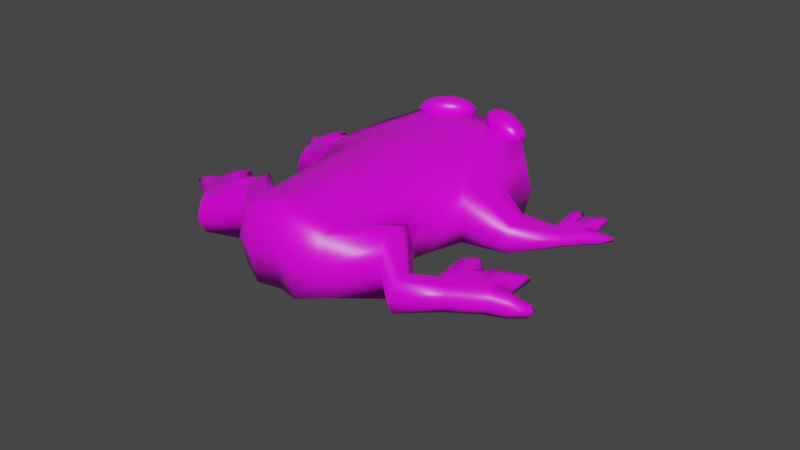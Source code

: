 # Source: tile_frog.blend  (saved by Blender 4.4.32; exported with 4.5.12 LTS)
import bpy
from mathutils import Matrix  # noqa: F401  (used for matrix-valued properties, if any)

bpy.ops.wm.read_factory_settings(use_empty=True)
scene = bpy.context.scene
scene.name = 'Scene'

# ---- collections
col_collection = bpy.data.collections.new('Collection'); scene.collection.children.link(col_collection)

# ---- images (referenced by path relative to the original .blend; pixels are not part of the script)
import os
ASSET_DIR = os.environ.get("B2B_ASSET_DIR", "")  # directory of the original .blend (textures are referenced by path, not embedded)
HERE = os.path.dirname(os.path.abspath(__file__))  # packed textures are extracted next to this script under _unpacked/

def load_image(name, relpath, width, height, colorspace="sRGB"):
    """Load a texture the original file referenced (path relative to the .blend, or extracted next to this script)."""
    p = next((c for c in (os.path.join(HERE, relpath), os.path.join(ASSET_DIR, relpath)) if relpath and os.path.exists(c)), "")
    if p:
        img = bpy.data.images.load(p, check_existing=True)
        img.name = name
    else:  # same state as the original file: an image datablock whose file is absent (Cycles renders it pink)
        img = bpy.data.images.new(name, width, height)
        img.source = "FILE"
        img.filepath = "//" + (relpath or name)
    img.colorspace_settings.name = colorspace
    return img
img_untitled = load_image('Untitled', '', 1024, 1024, 'Linear Rec.709')

# ---- materials (node trees are filled in below, after node groups)
mat_material = bpy.data.materials.new('Material')
mat_material.alpha_threshold = 0.0
mat_material.use_transparent_shadow = False
mat_material.line_color = (0.0, 0.0, 0.0, 1.0)

# ---- material node trees
mat_material.use_nodes = True; mat_material.node_tree.nodes.clear()
_N = mat_material.node_tree.nodes; _L = mat_material.node_tree.links
n0 = _N.new('ShaderNodeOutputMaterial'); n0.name = 'Material Output'; n0.location = (300, 300)
n1 = _N.new('ShaderNodeBsdfPrincipled'); n1.name = 'Principled BSDF'; n1.location = (10, 300)
n1.distribution = 'GGX'
n1.subsurface_method = 'BURLEY'
n1.inputs[2].default_value = 0.4
n1.inputs[3].default_value = 1.45
n1.inputs[27].default_value = (0.0, 0.0, 0.0, 1.0)
n1.inputs[28].default_value = 1.0
n2 = _N.new('ShaderNodeTexImage'); n2.name = 'Image Texture'; n2.location = (-180, 280)
n2.image = img_untitled
_L.new(n1.outputs[0], n0.inputs[0])
_L.new(n2.outputs[0], n1.inputs[0])
n0.is_active_output = True

# ---- world
world_world = bpy.data.worlds.new('World'); scene.world = world_world
world_world.use_nodes = True; world_world.node_tree.nodes.clear()
_N = world_world.node_tree.nodes; _L = world_world.node_tree.links
n0 = _N.new('ShaderNodeOutputWorld'); n0.name = 'World Output'; n0.location = (300, 300)
n1 = _N.new('ShaderNodeBackground'); n1.name = 'Background'; n1.location = (10, 300)
n1.inputs[0].default_value = (0.05088, 0.05088, 0.05088, 1.0)
_L.new(n1.outputs[0], n0.inputs[0])
n0.is_active_output = True
world_world.color = (0.05088, 0.05088, 0.05088)
world_world.use_sun_shadow = False
world_world.sun_shadow_jitter_overblur = 0.0

# ---- meshes
me_sphere = bpy.data.meshes.new('Sphere')
me_sphere.from_pydata([(0.00137, 0.2674, -0.1785), (0.00137, 0.2215, -0.3611), (0.00137, -0.4043, 0.0925), (0.00137, -0.4759, -0.09562), (-0.2158, 0.1577, -0.1732), (-0.2158, 0.1047, -0.3125), (-0.119, -0.4013, 0.04972), (-0.119, -0.4543, -0.08954), (-0.0569, -0.4212, 0.08285), (-0.0569, -0.487, -0.09009), (-0.1311, 0.2592, -0.1761), (-0.1311, 0.1933, -0.3491), (0.00137, 0.09661, -0.09816), (0.00137, 0.025, -0.2863), (-0.1883, -0.03884, -0.08824), (-0.1883, -0.09185, -0.2275), (-0.1206, 0.0127, -0.2803), (-0.1206, 0.07853, -0.1074), (0.00137, -0.109, -0.01991), (-0.1598, -0.1801, -0.1939), (-0.09092, -0.1769, -0.2081), (-0.09092, -0.111, -0.0352), (0.00137, -0.1806, -0.208), (-0.1598, -0.127, -0.05467), (0.00137, -0.2952, 0.05097), (-0.1266, -0.3636, -0.1241), (-0.063, -0.3645, -0.1367), (-0.063, -0.2986, 0.03621), (0.00137, -0.3668, -0.1371), (-0.1266, -0.3106, 0.0152), (-0.2091, -0.3197, 0.008529), (-0.2091, -0.3727, -0.1307), (-0.2083, -0.3029, -0.1573), (-0.2083, -0.2499, -0.01802), (-0.2922, -0.4009, -0.009826), (-0.2847, -0.4284, -0.08207), (-0.2828, -0.3866, -0.09764), (-0.2903, -0.3591, -0.0254), (-0.4238, -0.283, -0.08946), (-0.418, -0.3046, -0.146), (-0.3167, -0.2845, -0.134), (-0.3226, -0.263, -0.07739), (0.00137, 0.1305, -0.3264), (-0.2255, 0.0415, -0.129), (0.00137, 0.2021, -0.1383), (-0.2255, -0.01151, -0.2682), (-0.1259, 0.103, -0.3147), (-0.1259, 0.1688, -0.1417), (-0.3218, -0.06584, -0.1492), (-0.3154, -0.08937, -0.211), (-0.3059, 0.005714, -0.1734), (-0.2995, -0.01782, -0.2352), (-0.4273, 0.0627, -0.2366), (-0.4241, 0.05087, -0.2677), (-0.3658, 0.08368, -0.2326), (-0.363, 0.07243, -0.264), (0.00137, -0.4558, 0.004412), (0.00137, 0.2745, -0.2726), (-0.231, 0.1386, -0.2465), (-0.1214, -0.4435, -0.01394), (-0.1473, 0.2392, -0.2676), (-0.05929, -0.4698, 0.002351), (-0.1975, -0.0811, -0.162), (-0.1762, -0.1523, -0.1248), (-0.1445, -0.3023, -0.06769), (-0.2081, -0.3632, -0.05462), (-0.2099, -0.255, -0.09579), (-0.287, -0.4303, -0.03974), (-0.2856, -0.3566, -0.0675), (-0.4453, -0.2976, -0.1211), (-0.3124, -0.2683, -0.1063), (-0.2382, 0.0273, -0.2033), (-0.3265, -0.08888, -0.1774), (-0.2924, 0.003215, -0.2058), (-0.4377, 0.04584, -0.2503), (-0.3625, 0.0756, -0.247), (0.00137, -0.3497, 0.07174), (-0.1228, -0.4089, -0.1068), (-0.05995, -0.4257, -0.1134), (-0.05995, -0.3599, 0.05953), (0.00137, -0.4213, -0.1164), (-0.1228, -0.3559, 0.03246), (-0.2087, -0.3378, -0.144), (-0.2087, -0.2848, -0.004744), (-0.2837, -0.4075, -0.08986), (-0.2912, -0.38, -0.01761), (-0.401, -0.2812, -0.1516), (-0.4069, -0.2597, -0.09506), (-0.4138, -0.2541, -0.1315), (-0.5008, -0.2546, -0.1337), (-0.4982, -0.2641, -0.1586), (-0.51, -0.2613, -0.1372), (-0.4952, -0.2522, -0.1626), (-0.4978, -0.2427, -0.1377), (-0.5053, -0.242, -0.1539), (0.00137, -0.3941, -0.1268), (-0.1247, -0.3333, 0.02383), (-0.2085, -0.2674, -0.01138), (-0.2907, -0.3695, -0.02151), (-0.36, -0.2593, -0.08608), (-0.3688, -0.2452, -0.1261), (0.00137, -0.3225, 0.06136), (-0.1247, -0.3863, -0.1154), (-0.06147, -0.3951, -0.1251), (-0.06147, -0.3293, 0.04787), (-0.2085, -0.3204, -0.1506), (-0.2833, -0.397, -0.09375), (-0.3542, -0.2809, -0.1427), (-0.3151, -0.1928, -0.1449), (-0.3168, -0.1868, -0.129), (-0.3165, -0.1781, -0.1415), (-0.3273, -0.1858, -0.1314), (-0.3286, -0.1803, -0.143), (-0.3257, -0.1918, -0.1473), (-0.4317, -0.173, -0.1783), (-0.4339, -0.1649, -0.157), (-0.4378, -0.1618, -0.1713), (-0.4198, -0.1663, -0.1537), (-0.4215, -0.1589, -0.1692), (-0.4176, -0.1744, -0.175), (-0.3648, -0.3386, -0.05922), (-0.3593, -0.3585, -0.1117), (-0.3224, -0.3351, -0.1134), (-0.3278, -0.3152, -0.06094), (-0.3126, -0.3112, -0.09007), (-0.3709, -0.3563, -0.08424), (-0.3517, -0.3261, -0.0614), (-0.3462, -0.3461, -0.1139), (-0.3376, -0.3378, -0.1153), (-0.343, -0.3179, -0.06288), (0.00137, 0.1669, -0.1249), (0.00137, 0.1318, -0.1115), (-0.2131, -0.03941, -0.2576), (-0.2007, -0.06731, -0.247), (-0.1241, 0.07291, -0.3032), (-0.1224, 0.04281, -0.2918), (-0.1243, 0.1393, -0.1275), (-0.1224, 0.1086, -0.1188), (0.00137, 0.06017, -0.2997), (0.00137, 0.09533, -0.3131), (-0.2007, -0.01431, -0.1077), (-0.2131, 0.0136, -0.1183), (-0.3048, -0.04167, -0.2271), (-0.3101, -0.06552, -0.2191), (-0.3165, -0.04199, -0.1573), (-0.3112, -0.01814, -0.1653), (-0.3864, 0.06562, -0.266), (-0.4107, 0.05389, -0.2662), (-0.4139, 0.06572, -0.2351), (-0.3896, 0.07746, -0.2349), (-0.4178, 0.06939, -0.2554), (-0.3876, 0.084, -0.2551), (-0.3591, 0.1393, -0.2621), (-0.3576, 0.1338, -0.2767), (-0.3519, 0.1397, -0.2693), (-0.3653, 0.1373, -0.2795), (-0.3668, 0.1428, -0.2649), (-0.3698, 0.1475, -0.2758), (-0.4114, 0.1551, -0.2952), (-0.4225, 0.151, -0.2958), (-0.424, 0.1565, -0.2813), (-0.4129, 0.1606, -0.2807), (-0.4272, 0.1605, -0.2919), (-0.4099, 0.1661, -0.2907), (-0.4739, 0.1051, -0.2746), (-0.473, 0.1016, -0.2838), (-0.4756, 0.1051, -0.2803), (-0.469, 0.1055, -0.2845), (-0.47, 0.109, -0.2753), (-0.4709, 0.1109, -0.2815), (-0.3651, 0.02956, -0.2451), (-0.3672, 0.03875, -0.2188), (-0.4054, 0.02029, -0.2192), (-0.4028, 0.0104, -0.2451), (-0.4126, 0.01263, -0.2328), (-0.3562, 0.04377, -0.2337), (-0.3746, 0.02331, -0.2446), (-0.3925, 0.01531, -0.245), (-0.3951, 0.02519, -0.219), (-0.3773, 0.0332, -0.2186), (-0.3945, 0.1118, -0.2866), (-0.3932, 0.1244, -0.2715), (-0.398, 0.1246, -0.253), (-0.4241, 0.113, -0.2536), (-0.4273, 0.1098, -0.2727), (-0.4206, 0.1002, -0.2873), (-0.3601, 0.1095, -0.2417), (-0.3781, 0.1185, -0.2487), (-0.3817, 0.1192, -0.2673), (-0.375, 0.1069, -0.2791), (-0.3544, 0.1016, -0.2553), (-0.357, 0.09839, -0.2723), (-0.449, 0.0752, -0.2786), (-0.438, 0.07962, -0.2781), (-0.4362, 0.0892, -0.2665), (-0.4407, 0.08935, -0.2526), (-0.4596, 0.0697, -0.2637), (-0.4517, 0.08493, -0.253), (-0.3166, -0.2244, -0.09672), (-0.3475, -0.2214, -0.1039), (-0.3427, -0.2392, -0.1505), (-0.3118, -0.2422, -0.1433), (-0.3099, -0.2223, -0.1233), (-0.3539, -0.2088, -0.1371), (-0.4243, -0.2116, -0.1211), (-0.4311, -0.2061, -0.1531), (-0.4192, -0.2303, -0.1702), (-0.3807, -0.2309, -0.1625), (-0.3858, -0.2122, -0.1133), (-0.3924, -0.1987, -0.1484), (-0.4596, -0.245, -0.1439), (-0.4511, -0.2486, -0.1132), (-0.4627, -0.2692, -0.1076), (-0.4801, -0.2835, -0.1332), (-0.4578, -0.2872, -0.1551), (-0.4462, -0.2667, -0.1606), (0.2186, 0.1577, -0.1732), (0.2186, 0.1047, -0.3125), (0.1217, -0.4013, 0.04972), (0.1217, -0.4543, -0.08954), (0.05964, -0.4212, 0.08285), (0.05964, -0.487, -0.09009), (0.1338, 0.2592, -0.1761), (0.1338, 0.1933, -0.3491), (0.1911, -0.03884, -0.08824), (0.1911, -0.09185, -0.2275), (0.1234, 0.0127, -0.2803), (0.1234, 0.07853, -0.1074), (0.1625, -0.1801, -0.1939), (0.09366, -0.1769, -0.2081), (0.09366, -0.111, -0.0352), (0.1625, -0.127, -0.05467), (0.1294, -0.3636, -0.1241), (0.06574, -0.3645, -0.1367), (0.06574, -0.2986, 0.03621), (0.1294, -0.3106, 0.0152), (0.2118, -0.3197, 0.008529), (0.2118, -0.3727, -0.1307), (0.211, -0.3029, -0.1573), (0.211, -0.2499, -0.01802), (0.2949, -0.4009, -0.009826), (0.2874, -0.4284, -0.08207), (0.2855, -0.3866, -0.09764), (0.293, -0.3591, -0.0254), (0.4266, -0.283, -0.08946), (0.4207, -0.3046, -0.146), (0.3195, -0.2845, -0.134), (0.3253, -0.263, -0.07739), (0.2282, 0.0415, -0.129), (0.2282, -0.01151, -0.2682), (0.1286, 0.103, -0.3147), (0.1286, 0.1688, -0.1417), (0.3246, -0.06584, -0.1492), (0.3182, -0.08937, -0.211), (0.3086, 0.005714, -0.1734), (0.3022, -0.01782, -0.2352), (0.4301, 0.0627, -0.2366), (0.4269, 0.05087, -0.2677), (0.3685, 0.08368, -0.2326), (0.3657, 0.07243, -0.264), (0.2337, 0.1386, -0.2465), (0.1241, -0.4435, -0.01394), (0.1501, 0.2392, -0.2676), (0.06203, -0.4698, 0.002351), (0.2002, -0.0811, -0.162), (0.179, -0.1523, -0.1248), (0.1472, -0.3023, -0.06769), (0.2109, -0.3632, -0.05462), (0.2126, -0.255, -0.09579), (0.2897, -0.4303, -0.03974), (0.2883, -0.3566, -0.0675), (0.448, -0.2976, -0.1211), (0.3151, -0.2683, -0.1063), (0.2409, 0.0273, -0.2033), (0.3292, -0.08888, -0.1774), (0.2952, 0.003215, -0.2058), (0.4405, 0.04584, -0.2503), (0.3652, 0.0756, -0.247), (0.1255, -0.4089, -0.1068), (0.06269, -0.4257, -0.1134), (0.06269, -0.3599, 0.05953), (0.1255, -0.3559, 0.03246), (0.2114, -0.3378, -0.144), (0.2114, -0.2848, -0.004744), (0.2865, -0.4075, -0.08986), (0.2939, -0.38, -0.01761), (0.4038, -0.2812, -0.1516), (0.4096, -0.2597, -0.09506), (0.4166, -0.2541, -0.1315), (0.5035, -0.2546, -0.1337), (0.5009, -0.2641, -0.1586), (0.5127, -0.2613, -0.1372), (0.4979, -0.2522, -0.1626), (0.5005, -0.2427, -0.1377), (0.508, -0.242, -0.1539), (0.1274, -0.3333, 0.02383), (0.2112, -0.2674, -0.01138), (0.2935, -0.3695, -0.02151), (0.3628, -0.2593, -0.08608), (0.3715, -0.2452, -0.1261), (0.1274, -0.3863, -0.1154), (0.06421, -0.3951, -0.1251), (0.06421, -0.3293, 0.04787), (0.2112, -0.3204, -0.1506), (0.286, -0.397, -0.09375), (0.3569, -0.2809, -0.1427), (0.3179, -0.1928, -0.1449), (0.3195, -0.1868, -0.129), (0.3192, -0.1781, -0.1415), (0.33, -0.1858, -0.1314), (0.3313, -0.1803, -0.143), (0.3284, -0.1918, -0.1473), (0.4345, -0.173, -0.1783), (0.4367, -0.1649, -0.157), (0.4405, -0.1618, -0.1713), (0.4226, -0.1663, -0.1537), (0.4243, -0.1589, -0.1692), (0.4204, -0.1744, -0.175), (0.3675, -0.3386, -0.05922), (0.3621, -0.3585, -0.1117), (0.3251, -0.3351, -0.1134), (0.3306, -0.3152, -0.06094), (0.3153, -0.3112, -0.09007), (0.3736, -0.3563, -0.08424), (0.3544, -0.3261, -0.0614), (0.349, -0.3461, -0.1139), (0.3403, -0.3378, -0.1153), (0.3458, -0.3179, -0.06288), (0.2158, -0.03941, -0.2576), (0.2035, -0.06731, -0.247), (0.1269, 0.07291, -0.3032), (0.1251, 0.04281, -0.2918), (0.127, 0.1393, -0.1275), (0.1251, 0.1086, -0.1188), (0.2035, -0.01431, -0.1077), (0.2158, 0.0136, -0.1183), (0.3075, -0.04167, -0.2271), (0.3129, -0.06552, -0.2191), (0.3193, -0.04199, -0.1573), (0.3139, -0.01814, -0.1653), (0.3891, 0.06562, -0.266), (0.4134, 0.05389, -0.2662), (0.4166, 0.06572, -0.2351), (0.3924, 0.07746, -0.2349), (0.4205, 0.06939, -0.2554), (0.3903, 0.084, -0.2551), (0.3618, 0.1393, -0.2621), (0.3603, 0.1338, -0.2767), (0.3547, 0.1397, -0.2693), (0.368, 0.1373, -0.2795), (0.3695, 0.1428, -0.2649), (0.3726, 0.1475, -0.2758), (0.4142, 0.1551, -0.2952), (0.4252, 0.151, -0.2958), (0.4267, 0.1565, -0.2813), (0.4157, 0.1606, -0.2807), (0.43, 0.1605, -0.2919), (0.4127, 0.1661, -0.2907), (0.4766, 0.1051, -0.2746), (0.4757, 0.1016, -0.2838), (0.4784, 0.1051, -0.2803), (0.4718, 0.1055, -0.2845), (0.4727, 0.109, -0.2753), (0.4736, 0.1109, -0.2815), (0.3678, 0.02956, -0.2451), (0.37, 0.03875, -0.2188), (0.4082, 0.02029, -0.2192), (0.4055, 0.0104, -0.2451), (0.4153, 0.01263, -0.2328), (0.3589, 0.04377, -0.2337), (0.3774, 0.02331, -0.2446), (0.3952, 0.01531, -0.245), (0.3979, 0.02519, -0.219), (0.38, 0.0332, -0.2186), (0.3973, 0.1118, -0.2866), (0.3959, 0.1244, -0.2715), (0.4007, 0.1246, -0.253), (0.4268, 0.113, -0.2536), (0.4301, 0.1098, -0.2727), (0.4233, 0.1002, -0.2873), (0.3628, 0.1095, -0.2417), (0.3809, 0.1185, -0.2487), (0.3844, 0.1192, -0.2673), (0.3777, 0.1069, -0.2791), (0.3571, 0.1016, -0.2553), (0.3597, 0.09839, -0.2723), (0.4518, 0.0752, -0.2786), (0.4408, 0.07962, -0.2781), (0.4389, 0.0892, -0.2665), (0.4434, 0.08935, -0.2526), (0.4623, 0.0697, -0.2637), (0.4544, 0.08493, -0.253), (0.3194, -0.2244, -0.09672), (0.3502, -0.2214, -0.1039), (0.3454, -0.2392, -0.1505), (0.3146, -0.2422, -0.1433), (0.3126, -0.2223, -0.1233), (0.3566, -0.2088, -0.1371), (0.427, -0.2116, -0.1211), (0.4338, -0.2061, -0.1531), (0.4219, -0.2303, -0.1702), (0.3835, -0.2309, -0.1625), (0.3886, -0.2122, -0.1133), (0.3952, -0.1987, -0.1484), (0.4623, -0.245, -0.1439), (0.4539, -0.2486, -0.1132), (0.4655, -0.2692, -0.1076), (0.4828, -0.2835, -0.1332), (0.4606, -0.2872, -0.1551), (0.449, -0.2667, -0.1606)], [], [(79, 81, 6, 8), (78, 80, 3, 9), (61, 8, 6, 59), (60, 10, 0, 57), (71, 43, 4, 58), (58, 4, 10, 60), (56, 2, 8, 61), (77, 78, 9, 7), (76, 79, 8, 2), (131, 137, 17, 12), (133, 135, 16, 15), (63, 23, 14, 62), (135, 138, 13, 16), (137, 140, 14, 17), (64, 29, 23, 63), (12, 17, 21, 18), (15, 16, 20, 19), (16, 13, 22, 20), (17, 14, 23, 21), (96, 29, 33, 97), (18, 21, 27, 24), (19, 20, 26, 25), (20, 22, 28, 26), (21, 23, 29, 27), (97, 33, 37, 98), (59, 6, 30, 65), (64, 25, 32, 66), (77, 7, 31, 82), (125, 120, 38, 69), (65, 30, 34, 67), (66, 32, 36, 68), (82, 31, 35, 84), (201, 200, 113, 108), (124, 122, 40, 70), (127, 121, 39, 86), (129, 123, 41, 99), (10, 4, 43, 47), (11, 1, 42, 46), (5, 11, 46, 45), (0, 10, 47, 44), (71, 45, 51, 73), (175, 170, 55, 75), (133, 15, 49, 143), (62, 14, 48, 72), (141, 43, 50, 145), (189, 188, 157, 155), (174, 172, 52, 74), (179, 171, 54, 149), (177, 173, 53, 147), (173, 174, 74, 53), (187, 186, 152, 156), (15, 62, 72, 49), (171, 175, 75, 54), (43, 71, 73, 50), (123, 124, 70, 41), (199, 198, 109, 111), (33, 66, 68, 37), (31, 65, 67, 35), (121, 125, 69, 39), (29, 64, 66, 33), (7, 59, 65, 31), (25, 64, 63, 19), (19, 63, 62, 15), (3, 56, 61, 9), (5, 58, 60, 11), (45, 71, 58, 5), (11, 60, 57, 1), (9, 61, 59, 7), (213, 212, 89, 91), (120, 126, 87, 38), (128, 127, 86, 107), (211, 210, 94, 93), (105, 82, 84, 106), (102, 77, 82, 105), (30, 83, 85, 34), (6, 81, 83, 30), (101, 104, 79, 76), (102, 103, 78, 77), (103, 95, 80, 78), (104, 96, 81, 79), (90, 91, 94, 92), (91, 89, 93, 94), (215, 214, 90, 92), (210, 215, 92, 94), (212, 211, 93, 89), (214, 213, 91, 90), (27, 29, 96, 104), (26, 28, 95, 103), (25, 26, 103, 102), (24, 27, 104, 101), (25, 102, 105, 32), (32, 105, 106, 36), (122, 128, 107, 40), (207, 206, 114, 119), (126, 129, 99, 87), (205, 204, 115, 116), (83, 97, 98, 85), (81, 96, 97, 83), (112, 111, 109, 110), (113, 112, 110, 108), (198, 202, 110, 109), (202, 201, 108, 110), (203, 199, 111, 112), (200, 203, 112, 113), (114, 116, 118, 119), (116, 115, 117, 118), (204, 208, 117, 115), (208, 209, 118, 117), (209, 207, 119, 118), (206, 205, 116, 114), (85, 98, 129, 126), (36, 106, 128, 122), (106, 84, 127, 128), (34, 85, 126, 120), (35, 67, 125, 121), (37, 68, 124, 123), (98, 37, 123, 129), (84, 35, 121, 127), (68, 36, 122, 124), (67, 34, 120, 125), (195, 194, 169, 168), (183, 182, 161, 160), (170, 176, 146, 55), (176, 177, 147, 146), (172, 178, 148, 52), (178, 179, 149, 148), (193, 192, 165, 167), (181, 180, 158, 163), (14, 140, 144, 48), (140, 141, 145, 144), (45, 132, 142, 51), (132, 133, 143, 142), (47, 43, 141, 136), (136, 141, 140, 137), (46, 42, 139, 134), (134, 139, 138, 135), (45, 46, 134, 132), (132, 134, 135, 133), (44, 47, 136, 130), (130, 136, 137, 131), (157, 156, 152, 154), (155, 157, 154, 153), (186, 190, 154, 152), (190, 191, 153, 154), (188, 187, 156, 157), (191, 189, 155, 153), (159, 162, 163, 158), (162, 160, 161, 163), (184, 183, 160, 162), (180, 185, 159, 158), (185, 184, 162, 159), (182, 181, 163, 161), (165, 166, 169, 167), (166, 164, 168, 169), (192, 196, 166, 165), (194, 193, 167, 169), (197, 195, 168, 164), (196, 197, 164, 166), (144, 145, 179, 178), (48, 144, 178, 172), (142, 143, 177, 176), (51, 142, 176, 170), (50, 73, 175, 171), (49, 72, 174, 173), (143, 49, 173, 177), (145, 50, 171, 179), (72, 48, 172, 174), (73, 51, 170, 175), (149, 151, 181, 182), (147, 150, 184, 185), (146, 147, 185, 180), (150, 148, 183, 184), (151, 146, 180, 181), (148, 149, 182, 183), (55, 146, 189, 191), (151, 149, 187, 188), (75, 55, 191, 190), (54, 75, 190, 186), (149, 54, 186, 187), (146, 151, 188, 189), (74, 52, 197, 196), (52, 148, 195, 197), (150, 147, 193, 194), (53, 74, 196, 192), (147, 53, 192, 193), (148, 150, 194, 195), (107, 100, 203, 200), (100, 99, 199, 203), (70, 40, 201, 202), (41, 70, 202, 198), (99, 41, 198, 199), (40, 107, 200, 201), (86, 88, 205, 206), (100, 107, 207, 209), (99, 100, 209, 208), (87, 99, 208, 204), (88, 87, 204, 205), (107, 86, 206, 207), (39, 69, 213, 214), (38, 87, 211, 212), (88, 86, 215, 210), (86, 39, 214, 215), (87, 88, 210, 211), (69, 38, 212, 213), (280, 220, 218, 281), (279, 221, 3, 80), (263, 261, 218, 220), (262, 57, 0, 222), (273, 260, 216, 248), (260, 262, 222, 216), (56, 263, 220, 2), (278, 219, 221, 279), (76, 2, 220, 280), (131, 12, 227, 333), (329, 225, 226, 331), (265, 264, 224, 231), (331, 226, 13, 138), (333, 227, 224, 334), (266, 265, 231, 235), (12, 18, 230, 227), (225, 228, 229, 226), (226, 229, 22, 13), (227, 230, 231, 224), (295, 296, 239, 235), (18, 24, 234, 230), (228, 232, 233, 229), (229, 233, 28, 22), (230, 234, 235, 231), (296, 297, 243, 239), (261, 267, 236, 218), (266, 268, 238, 232), (278, 282, 237, 219), (323, 271, 244, 318), (267, 269, 240, 236), (268, 270, 242, 238), (282, 284, 241, 237), (395, 306, 311, 394), (322, 272, 246, 320), (325, 286, 245, 319), (327, 298, 247, 321), (222, 251, 248, 216), (223, 250, 42, 1), (217, 249, 250, 223), (0, 44, 251, 222), (273, 275, 255, 249), (369, 277, 259, 364), (329, 337, 253, 225), (264, 274, 252, 224), (335, 339, 254, 248), (383, 349, 351, 382), (368, 276, 256, 366), (373, 343, 258, 365), (371, 341, 257, 367), (367, 257, 276, 368), (381, 350, 346, 380), (225, 253, 274, 264), (365, 258, 277, 369), (248, 254, 275, 273), (321, 247, 272, 322), (393, 309, 307, 392), (239, 243, 270, 268), (237, 241, 269, 267), (319, 245, 271, 323), (235, 239, 268, 266), (219, 237, 267, 261), (232, 228, 265, 266), (228, 225, 264, 265), (3, 221, 263, 56), (217, 223, 262, 260), (249, 217, 260, 273), (223, 1, 57, 262), (221, 219, 261, 263), (407, 291, 289, 406), (318, 244, 287, 324), (326, 305, 286, 325), (405, 293, 294, 404), (303, 304, 284, 282), (300, 303, 282, 278), (236, 240, 285, 283), (218, 236, 283, 281), (101, 76, 280, 302), (300, 278, 279, 301), (301, 279, 80, 95), (302, 280, 281, 295), (290, 292, 294, 291), (291, 294, 293, 289), (409, 292, 290, 408), (404, 294, 292, 409), (406, 289, 293, 405), (408, 290, 291, 407), (234, 302, 295, 235), (233, 301, 95, 28), (232, 300, 301, 233), (24, 101, 302, 234), (232, 238, 303, 300), (238, 242, 304, 303), (320, 246, 305, 326), (401, 317, 312, 400), (324, 287, 298, 327), (399, 314, 313, 398), (283, 285, 297, 296), (281, 283, 296, 295), (310, 308, 307, 309), (311, 306, 308, 310), (392, 307, 308, 396), (396, 308, 306, 395), (397, 310, 309, 393), (394, 311, 310, 397), (312, 317, 316, 314), (314, 316, 315, 313), (398, 313, 315, 402), (402, 315, 316, 403), (403, 316, 317, 401), (400, 312, 314, 399), (285, 324, 327, 297), (242, 320, 326, 304), (304, 326, 325, 284), (240, 318, 324, 285), (241, 319, 323, 269), (243, 321, 322, 270), (297, 327, 321, 243), (284, 325, 319, 241), (270, 322, 320, 242), (269, 323, 318, 240), (389, 362, 363, 388), (377, 354, 355, 376), (364, 259, 340, 370), (370, 340, 341, 371), (366, 256, 342, 372), (372, 342, 343, 373), (387, 361, 359, 386), (375, 357, 352, 374), (224, 252, 338, 334), (334, 338, 339, 335), (249, 255, 336, 328), (328, 336, 337, 329), (251, 332, 335, 248), (332, 333, 334, 335), (250, 330, 139, 42), (330, 331, 138, 139), (249, 328, 330, 250), (328, 329, 331, 330), (44, 130, 332, 251), (130, 131, 333, 332), (351, 348, 346, 350), (349, 347, 348, 351), (380, 346, 348, 384), (384, 348, 347, 385), (382, 351, 350, 381), (385, 347, 349, 383), (353, 352, 357, 356), (356, 357, 355, 354), (378, 356, 354, 377), (374, 352, 353, 379), (379, 353, 356, 378), (376, 355, 357, 375), (359, 361, 363, 360), (360, 363, 362, 358), (386, 359, 360, 390), (388, 363, 361, 387), (391, 358, 362, 389), (390, 360, 358, 391), (338, 372, 373, 339), (252, 366, 372, 338), (336, 370, 371, 337), (255, 364, 370, 336), (254, 365, 369, 275), (253, 367, 368, 274), (337, 371, 367, 253), (339, 373, 365, 254), (274, 368, 366, 252), (275, 369, 364, 255), (343, 376, 375, 345), (341, 379, 378, 344), (340, 374, 379, 341), (344, 378, 377, 342), (345, 375, 374, 340), (342, 377, 376, 343), (259, 385, 383, 340), (345, 382, 381, 343), (277, 384, 385, 259), (258, 380, 384, 277), (343, 381, 380, 258), (340, 383, 382, 345), (276, 390, 391, 256), (256, 391, 389, 342), (344, 388, 387, 341), (257, 386, 390, 276), (341, 387, 386, 257), (342, 389, 388, 344), (305, 394, 397, 299), (299, 397, 393, 298), (272, 396, 395, 246), (247, 392, 396, 272), (298, 393, 392, 247), (246, 395, 394, 305), (286, 400, 399, 288), (299, 403, 401, 305), (298, 402, 403, 299), (287, 398, 402, 298), (288, 399, 398, 287), (305, 401, 400, 286), (245, 408, 407, 271), (244, 406, 405, 287), (288, 404, 409, 286), (286, 409, 408, 245), (287, 405, 404, 288), (271, 407, 406, 244)])
me_sphere.polygons.foreach_set('use_smooth', [True] * 408)
_uv = me_sphere.uv_layers.new(name='UVMap')
_uv.uv.foreach_set('vector', [0.5741, 0.512, 0.6087, 0.5172, 0.5963, 0.5391, 0.5639, 0.5403, 0.07464, 0.2491, 0.06164, 0.2555, 0.05374, 0.2287, 0.06465, 0.2216, 0.5663, 0.5721, 0.5639, 0.5403, 0.5963, 0.5391, 0.5998, 0.5672, 0.6108, 0.1612, 0.5928, 0.186, 0.5505, 0.1806, 0.556, 0.1451, 0.6808, 0.2485, 0.6616, 0.2711, 0.636, 0.2145, 0.656, 0.1991, 0.656, 0.1991, 0.636, 0.2145, 0.5928, 0.186, 0.6108, 0.1612, 0.5505, 0.5683, 0.5519, 0.5324, 0.5639, 0.5403, 0.5663, 0.5721, 0.1081, 0.2434, 0.07464, 0.2491, 0.06465, 0.2216, 0.09502, 0.2221, 0.56, 0.5052, 0.5741, 0.512, 0.5639, 0.5403, 0.5519, 0.5324, 0.5572, 0.2526, 0.6025, 0.2541, 0.6047, 0.2698, 0.5601, 0.2703, 0.1545, 0.4584, 0.09983, 0.508, 0.1026, 0.4924, 0.1524, 0.4393, 0.6641, 0.3817, 0.6365, 0.3774, 0.6527, 0.3238, 0.6812, 0.3464, 0.09983, 0.508, 0.05521, 0.5078, 0.05866, 0.4904, 0.1026, 0.4924, 0.6025, 0.2541, 0.6566, 0.3053, 0.6527, 0.3238, 0.6047, 0.2698, 0.6539, 0.4594, 0.6219, 0.4924, 0.6365, 0.3774, 0.6641, 0.3817, 0.5601, 0.2703, 0.6047, 0.2698, 0.6028, 0.3745, 0.5717, 0.3774, 0.1524, 0.4393, 0.1026, 0.4924, 0.103, 0.3879, 0.1354, 0.3856, 0.1026, 0.4924, 0.05866, 0.4904, 0.07234, 0.3845, 0.103, 0.3879, 0.6047, 0.2698, 0.6527, 0.3238, 0.6365, 0.3774, 0.6028, 0.3745, 0.6151, 0.5051, 0.6219, 0.4924, 0.6788, 0.4824, 0.6764, 0.4891, 0.5717, 0.3774, 0.6028, 0.3745, 0.5848, 0.4795, 0.567, 0.4775, 0.1354, 0.3856, 0.103, 0.3879, 0.08562, 0.2814, 0.1223, 0.2682, 0.103, 0.3879, 0.07234, 0.3845, 0.06864, 0.2833, 0.08562, 0.2814, 0.6028, 0.3745, 0.6365, 0.3774, 0.6219, 0.4924, 0.5848, 0.4795, 0.6764, 0.4891, 0.6788, 0.4824, 0.7125, 0.5411, 0.7112, 0.5469, 0.5998, 0.5672, 0.5963, 0.5391, 0.6669, 0.5171, 0.6617, 0.5517, 0.1544, 0.303, 0.1223, 0.2682, 0.1805, 0.2762, 0.1951, 0.2964, 0.1081, 0.2434, 0.09502, 0.2221, 0.1677, 0.2413, 0.1748, 0.2608, 0.7661, 0.5551, 0.7614, 0.542, 0.8102, 0.5285, 0.8212, 0.5435, 0.6617, 0.5517, 0.6669, 0.5171, 0.7073, 0.5625, 0.7053, 0.5793, 0.1951, 0.2964, 0.1805, 0.2762, 0.2077, 0.2167, 0.2167, 0.2383, 0.1748, 0.2608, 0.1677, 0.2413, 0.2021, 0.1945, 0.2048, 0.2048, 0.2632, 0.2854, 0.2784, 0.2847, 0.2727, 0.3072, 0.2676, 0.307, 0.2404, 0.2506, 0.2468, 0.2366, 0.2596, 0.2641, 0.2493, 0.2711, 0.2554, 0.2251, 0.2586, 0.2147, 0.309, 0.2275, 0.3098, 0.2462, 0.756, 0.5256, 0.7493, 0.5211, 0.7612, 0.4938, 0.783, 0.4974, 0.5928, 0.186, 0.636, 0.2145, 0.6616, 0.2711, 0.5976, 0.2245, 0.0872, 0.5771, 0.04333, 0.5869, 0.04833, 0.5421, 0.09364, 0.5373, 0.1287, 0.5478, 0.0872, 0.5771, 0.09364, 0.5373, 0.1589, 0.4926, 0.5505, 0.1806, 0.5928, 0.186, 0.5976, 0.2245, 0.5517, 0.2174, 0.1764, 0.5189, 0.1589, 0.4926, 0.204, 0.4937, 0.1993, 0.5074, 0.2316, 0.525, 0.2384, 0.5201, 0.2359, 0.5436, 0.2303, 0.5407, 0.1545, 0.4584, 0.1524, 0.4393, 0.2164, 0.457, 0.2123, 0.4685, 0.6812, 0.3464, 0.6527, 0.3238, 0.7257, 0.3072, 0.7358, 0.3166, 0.6592, 0.2879, 0.6616, 0.2711, 0.7132, 0.2696, 0.7175, 0.2827, 0.235, 0.5609, 0.2373, 0.5666, 0.2267, 0.5743, 0.2269, 0.5699, 0.7751, 0.2539, 0.7687, 0.2511, 0.7843, 0.2277, 0.7901, 0.2367, 0.7542, 0.2446, 0.7491, 0.242, 0.747, 0.2173, 0.7615, 0.2168, 0.2519, 0.5137, 0.2569, 0.5114, 0.2713, 0.5339, 0.2644, 0.5376, 0.2569, 0.5114, 0.2631, 0.5088, 0.277, 0.5255, 0.2713, 0.5339, 0.7466, 0.1987, 0.741, 0.2054, 0.7358, 0.1918, 0.7382, 0.189, 0.1524, 0.4393, 0.1728, 0.4201, 0.2264, 0.4482, 0.2164, 0.457, 0.7491, 0.242, 0.7422, 0.2363, 0.7412, 0.2199, 0.747, 0.2173, 0.6616, 0.2711, 0.6808, 0.2485, 0.7075, 0.255, 0.7132, 0.2696, 0.7493, 0.5211, 0.7428, 0.5075, 0.751, 0.4873, 0.7612, 0.4938, 0.7791, 0.4733, 0.7643, 0.473, 0.7681, 0.4519, 0.7731, 0.4515, 0.6788, 0.4824, 0.6943, 0.4627, 0.7197, 0.5203, 0.7125, 0.5411, 0.1677, 0.2413, 0.1566, 0.207, 0.1999, 0.1773, 0.2021, 0.1945, 0.2586, 0.2147, 0.2631, 0.2012, 0.32, 0.2119, 0.309, 0.2275, 0.6219, 0.4924, 0.6539, 0.4594, 0.6943, 0.4627, 0.6788, 0.4824, 0.09502, 0.2221, 0.09416, 0.1933, 0.1566, 0.207, 0.1677, 0.2413, 0.1223, 0.2682, 0.1544, 0.303, 0.1641, 0.3816, 0.1354, 0.3856, 0.1354, 0.3856, 0.1641, 0.3816, 0.1728, 0.4201, 0.1524, 0.4393, 0.05374, 0.2287, 0.04333, 0.1946, 0.05926, 0.1915, 0.06465, 0.2216, 0.1287, 0.5478, 0.1461, 0.5657, 0.1022, 0.6028, 0.0872, 0.5771, 0.1589, 0.4926, 0.1764, 0.5189, 0.1461, 0.5657, 0.1287, 0.5478, 0.0872, 0.5771, 0.1022, 0.6028, 0.05041, 0.6211, 0.04333, 0.5869, 0.06465, 0.2216, 0.05926, 0.1915, 0.09416, 0.1933, 0.09502, 0.2221, 0.8408, 0.5451, 0.8338, 0.5333, 0.8565, 0.5373, 0.8595, 0.5422, 0.7614, 0.542, 0.7581, 0.532, 0.8106, 0.5102, 0.8102, 0.5285, 0.2535, 0.2317, 0.2554, 0.2251, 0.3098, 0.2462, 0.2819, 0.26, 0.8361, 0.5215, 0.8483, 0.5161, 0.8657, 0.5308, 0.8585, 0.5313, 0.178, 0.2696, 0.1748, 0.2608, 0.2048, 0.2048, 0.2063, 0.2106, 0.115, 0.2555, 0.1081, 0.2434, 0.1748, 0.2608, 0.178, 0.2696, 0.6669, 0.5171, 0.6734, 0.4979, 0.7098, 0.5526, 0.7073, 0.5625, 0.5963, 0.5391, 0.6087, 0.5172, 0.6734, 0.4979, 0.6669, 0.5171, 0.5638, 0.4914, 0.5797, 0.4963, 0.5741, 0.512, 0.56, 0.5052, 0.115, 0.2555, 0.08043, 0.2646, 0.07464, 0.2491, 0.1081, 0.2434, 0.08043, 0.2646, 0.06539, 0.2693, 0.06164, 0.2555, 0.07464, 0.2491, 0.5797, 0.4963, 0.6151, 0.5051, 0.6087, 0.5172, 0.5741, 0.512, 0.3539, 0.2188, 0.3591, 0.2108, 0.3636, 0.2234, 0.3564, 0.224, 0.8595, 0.5422, 0.8565, 0.5373, 0.8585, 0.5313, 0.8657, 0.5308, 0.3355, 0.2342, 0.3329, 0.2222, 0.3539, 0.2188, 0.3564, 0.224, 0.3478, 0.2391, 0.3355, 0.2342, 0.3564, 0.224, 0.3636, 0.2234, 0.8338, 0.5333, 0.8361, 0.5215, 0.8585, 0.5313, 0.8565, 0.5373, 0.3329, 0.2222, 0.3403, 0.2102, 0.3591, 0.2108, 0.3539, 0.2188, 0.5848, 0.4795, 0.6219, 0.4924, 0.6151, 0.5051, 0.5797, 0.4963, 0.08562, 0.2814, 0.06864, 0.2833, 0.06539, 0.2693, 0.08043, 0.2646, 0.1223, 0.2682, 0.08562, 0.2814, 0.08043, 0.2646, 0.115, 0.2555, 0.567, 0.4775, 0.5848, 0.4795, 0.5797, 0.4963, 0.5638, 0.4914, 0.1223, 0.2682, 0.115, 0.2555, 0.178, 0.2696, 0.1805, 0.2762, 0.1805, 0.2762, 0.178, 0.2696, 0.2063, 0.2106, 0.2077, 0.2167, 0.2468, 0.2366, 0.2535, 0.2317, 0.2819, 0.26, 0.2596, 0.2641, 0.3105, 0.2774, 0.3277, 0.2721, 0.3414, 0.2931, 0.3356, 0.2947, 0.7581, 0.532, 0.756, 0.5256, 0.783, 0.4974, 0.8106, 0.5102, 0.839, 0.4807, 0.8274, 0.4845, 0.8403, 0.4637, 0.8451, 0.4608, 0.6734, 0.4979, 0.6764, 0.4891, 0.7112, 0.5469, 0.7098, 0.5526, 0.6087, 0.5172, 0.6151, 0.5051, 0.6764, 0.4891, 0.6734, 0.4979, 0.7747, 0.4463, 0.7731, 0.4515, 0.7681, 0.4519, 0.7684, 0.4452, 0.2727, 0.3072, 0.2745, 0.3126, 0.2681, 0.3139, 0.2676, 0.307, 0.7643, 0.473, 0.7579, 0.4649, 0.7684, 0.4452, 0.7681, 0.4519, 0.2569, 0.2939, 0.2632, 0.2854, 0.2676, 0.307, 0.2681, 0.3139, 0.7867, 0.4605, 0.7791, 0.4733, 0.7731, 0.4515, 0.7747, 0.4463, 0.2784, 0.2847, 0.2864, 0.2977, 0.2745, 0.3126, 0.2727, 0.3072, 0.3414, 0.2931, 0.3464, 0.296, 0.3394, 0.3008, 0.3356, 0.2947, 0.8451, 0.4608, 0.8403, 0.4637, 0.8345, 0.4623, 0.8381, 0.4562, 0.8274, 0.4845, 0.8105, 0.4798, 0.8345, 0.4623, 0.8403, 0.4637, 0.8105, 0.4798, 0.8168, 0.4662, 0.8381, 0.4562, 0.8345, 0.4623, 0.3173, 0.2912, 0.3105, 0.2774, 0.3356, 0.2947, 0.3394, 0.3008, 0.3277, 0.2721, 0.3397, 0.2757, 0.3464, 0.296, 0.3414, 0.2931, 0.7098, 0.5526, 0.7112, 0.5469, 0.756, 0.5256, 0.7581, 0.532, 0.2077, 0.2167, 0.2063, 0.2106, 0.2535, 0.2317, 0.2468, 0.2366, 0.2063, 0.2106, 0.2048, 0.2048, 0.2554, 0.2251, 0.2535, 0.2317, 0.7073, 0.5625, 0.7098, 0.5526, 0.7581, 0.532, 0.7614, 0.542, 0.2021, 0.1945, 0.1999, 0.1773, 0.2631, 0.2012, 0.2586, 0.2147, 0.7125, 0.5411, 0.7197, 0.5203, 0.7428, 0.5075, 0.7493, 0.5211, 0.7112, 0.5469, 0.7125, 0.5411, 0.7493, 0.5211, 0.756, 0.5256, 0.2048, 0.2048, 0.2021, 0.1945, 0.2586, 0.2147, 0.2554, 0.2251, 0.2167, 0.2383, 0.2077, 0.2167, 0.2468, 0.2366, 0.2404, 0.2506, 0.7053, 0.5793, 0.7073, 0.5625, 0.7614, 0.542, 0.7661, 0.5551, 0.7973, 0.2175, 0.797, 0.2123, 0.8155, 0.2119, 0.8136, 0.2137, 0.7807, 0.1976, 0.771, 0.1924, 0.7788, 0.1758, 0.783, 0.1777, 0.2384, 0.5201, 0.243, 0.5174, 0.2495, 0.5439, 0.2359, 0.5436, 0.243, 0.5174, 0.2519, 0.5137, 0.2644, 0.5376, 0.2495, 0.5439, 0.7687, 0.2511, 0.7635, 0.2486, 0.777, 0.2237, 0.7843, 0.2277, 0.7635, 0.2486, 0.7542, 0.2446, 0.7615, 0.2168, 0.777, 0.2237, 0.2836, 0.5439, 0.2871, 0.5403, 0.2997, 0.5457, 0.2991, 0.5478, 0.2541, 0.5716, 0.2581, 0.5673, 0.2652, 0.5833, 0.2645, 0.5875, 0.6527, 0.3238, 0.6566, 0.3053, 0.7217, 0.2953, 0.7257, 0.3072, 0.6566, 0.3053, 0.6592, 0.2879, 0.7175, 0.2827, 0.7217, 0.2953, 0.1589, 0.4926, 0.1568, 0.4758, 0.2081, 0.4808, 0.204, 0.4937, 0.1568, 0.4758, 0.1545, 0.4584, 0.2123, 0.4685, 0.2081, 0.4808, 0.5976, 0.2245, 0.6616, 0.2711, 0.6592, 0.2879, 0.6, 0.2391, 0.6, 0.2391, 0.6592, 0.2879, 0.6566, 0.3053, 0.6025, 0.2541, 0.09364, 0.5373, 0.04833, 0.5421, 0.05171, 0.525, 0.0968, 0.5232, 0.0968, 0.5232, 0.05171, 0.525, 0.05521, 0.5078, 0.09983, 0.508, 0.1589, 0.4926, 0.09364, 0.5373, 0.0968, 0.5232, 0.1568, 0.4758, 0.1568, 0.4758, 0.0968, 0.5232, 0.09983, 0.508, 0.1545, 0.4584, 0.5517, 0.2174, 0.5976, 0.2245, 0.6, 0.2391, 0.5543, 0.235, 0.5543, 0.235, 0.6, 0.2391, 0.6025, 0.2541, 0.5572, 0.2526, 0.7381, 0.1844, 0.7382, 0.189, 0.7358, 0.1918, 0.7319, 0.1909, 0.2269, 0.5699, 0.2267, 0.5743, 0.2209, 0.568, 0.2246, 0.5672, 0.741, 0.2054, 0.7359, 0.208, 0.7319, 0.1909, 0.7358, 0.1918, 0.2251, 0.5519, 0.2297, 0.5547, 0.2246, 0.5672, 0.2209, 0.568, 0.7491, 0.1928, 0.7466, 0.1987, 0.7382, 0.189, 0.7381, 0.1844, 0.2297, 0.5547, 0.235, 0.5609, 0.2269, 0.5699, 0.2246, 0.5672, 0.2693, 0.5815, 0.2717, 0.5849, 0.2645, 0.5875, 0.2652, 0.5833, 0.7856, 0.1742, 0.783, 0.1777, 0.7788, 0.1758, 0.7781, 0.1713, 0.7867, 0.1961, 0.7807, 0.1976, 0.783, 0.1777, 0.7856, 0.1742, 0.2581, 0.5673, 0.2675, 0.5625, 0.2693, 0.5815, 0.2652, 0.5833, 0.2675, 0.5625, 0.2731, 0.564, 0.2717, 0.5849, 0.2693, 0.5815, 0.771, 0.1924, 0.7668, 0.1878, 0.7781, 0.1713, 0.7788, 0.1758, 0.2997, 0.5457, 0.3018, 0.5459, 0.3008, 0.5495, 0.2991, 0.5478, 0.8165, 0.2157, 0.8142, 0.2158, 0.8136, 0.2137, 0.8155, 0.2119, 0.2871, 0.5403, 0.2903, 0.5332, 0.3018, 0.5459, 0.2997, 0.5457, 0.2832, 0.5489, 0.2836, 0.5439, 0.2991, 0.5478, 0.3008, 0.5495, 0.8009, 0.2213, 0.7973, 0.2175, 0.8136, 0.2137, 0.8142, 0.2158, 0.8042, 0.2288, 0.8009, 0.2213, 0.8142, 0.2158, 0.8165, 0.2157, 0.7217, 0.2953, 0.7175, 0.2827, 0.7542, 0.2446, 0.7635, 0.2486, 0.7257, 0.3072, 0.7217, 0.2953, 0.7635, 0.2486, 0.7687, 0.2511, 0.2081, 0.4808, 0.2123, 0.4685, 0.2519, 0.5137, 0.243, 0.5174, 0.204, 0.4937, 0.2081, 0.4808, 0.243, 0.5174, 0.2384, 0.5201, 0.7132, 0.2696, 0.7075, 0.255, 0.7422, 0.2363, 0.7491, 0.242, 0.2164, 0.457, 0.2264, 0.4482, 0.2631, 0.5088, 0.2569, 0.5114, 0.2123, 0.4685, 0.2164, 0.457, 0.2569, 0.5114, 0.2519, 0.5137, 0.7175, 0.2827, 0.7132, 0.2696, 0.7491, 0.242, 0.7542, 0.2446, 0.7358, 0.3166, 0.7257, 0.3072, 0.7687, 0.2511, 0.7751, 0.2539, 0.1993, 0.5074, 0.204, 0.4937, 0.2384, 0.5201, 0.2316, 0.525, 0.7615, 0.2168, 0.7596, 0.2055, 0.7668, 0.1878, 0.771, 0.1924, 0.2644, 0.5376, 0.271, 0.5455, 0.2731, 0.564, 0.2675, 0.5625, 0.2495, 0.5439, 0.2644, 0.5376, 0.2675, 0.5625, 0.2581, 0.5673, 0.7841, 0.2155, 0.777, 0.2237, 0.7807, 0.1976, 0.7867, 0.1961, 0.2475, 0.5547, 0.2495, 0.5439, 0.2581, 0.5673, 0.2541, 0.5716, 0.777, 0.2237, 0.7615, 0.2168, 0.771, 0.1924, 0.7807, 0.1976, 0.2359, 0.5436, 0.2495, 0.5439, 0.235, 0.5609, 0.2297, 0.5547, 0.7596, 0.2055, 0.7615, 0.2168, 0.7466, 0.1987, 0.7491, 0.1928, 0.2303, 0.5407, 0.2359, 0.5436, 0.2297, 0.5547, 0.2251, 0.5519, 0.747, 0.2173, 0.7412, 0.2199, 0.7359, 0.208, 0.741, 0.2054, 0.7615, 0.2168, 0.747, 0.2173, 0.741, 0.2054, 0.7466, 0.1987, 0.2495, 0.5439, 0.2475, 0.5547, 0.2373, 0.5666, 0.235, 0.5609, 0.7901, 0.2367, 0.7843, 0.2277, 0.8009, 0.2213, 0.8042, 0.2288, 0.7843, 0.2277, 0.777, 0.2237, 0.7973, 0.2175, 0.8009, 0.2213, 0.271, 0.5455, 0.2644, 0.5376, 0.2836, 0.5439, 0.2832, 0.5489, 0.2713, 0.5339, 0.277, 0.5255, 0.2903, 0.5332, 0.2871, 0.5403, 0.2644, 0.5376, 0.2713, 0.5339, 0.2871, 0.5403, 0.2836, 0.5439, 0.777, 0.2237, 0.7841, 0.2155, 0.797, 0.2123, 0.7973, 0.2175, 0.2819, 0.26, 0.2934, 0.279, 0.2864, 0.2977, 0.2784, 0.2847, 0.7938, 0.4786, 0.783, 0.4974, 0.7791, 0.4733, 0.7867, 0.4605, 0.2493, 0.2711, 0.2596, 0.2641, 0.2632, 0.2854, 0.2569, 0.2939, 0.7612, 0.4938, 0.751, 0.4873, 0.7579, 0.4649, 0.7643, 0.473, 0.783, 0.4974, 0.7612, 0.4938, 0.7643, 0.473, 0.7791, 0.4733, 0.2596, 0.2641, 0.2819, 0.26, 0.2784, 0.2847, 0.2632, 0.2854, 0.3098, 0.2462, 0.3274, 0.2526, 0.3397, 0.2757, 0.3277, 0.2721, 0.2934, 0.279, 0.2819, 0.26, 0.3105, 0.2774, 0.3173, 0.2912, 0.783, 0.4974, 0.7938, 0.4786, 0.8168, 0.4662, 0.8105, 0.4798, 0.8106, 0.5102, 0.783, 0.4974, 0.8105, 0.4798, 0.8274, 0.4845, 0.8276, 0.5035, 0.8106, 0.5102, 0.8274, 0.4845, 0.839, 0.4807, 0.2819, 0.26, 0.3098, 0.2462, 0.3277, 0.2721, 0.3105, 0.2774, 0.309, 0.2275, 0.32, 0.2119, 0.3403, 0.2102, 0.3329, 0.2222, 0.8102, 0.5285, 0.8106, 0.5102, 0.8361, 0.5215, 0.8338, 0.5333, 0.3274, 0.2526, 0.3098, 0.2462, 0.3355, 0.2342, 0.3478, 0.2391, 0.3098, 0.2462, 0.309, 0.2275, 0.3329, 0.2222, 0.3355, 0.2342, 0.8106, 0.5102, 0.8276, 0.5035, 0.8483, 0.5161, 0.8361, 0.5215, 0.8212, 0.5435, 0.8102, 0.5285, 0.8338, 0.5333, 0.8408, 0.5451, 0.9447, 0.09672, 0.9549, 0.06842, 0.9225, 0.0696, 0.9101, 0.09145, 0.5117, 0.3919, 0.5217, 0.4193, 0.5326, 0.4123, 0.5247, 0.3854, 0.9525, 0.0366, 0.919, 0.04149, 0.9225, 0.0696, 0.9549, 0.06842, 0.9079, 0.4475, 0.9628, 0.4636, 0.9683, 0.428, 0.926, 0.4227, 0.838, 0.3602, 0.8628, 0.4096, 0.8828, 0.3942, 0.8572, 0.3375, 0.8628, 0.4096, 0.9079, 0.4475, 0.926, 0.4227, 0.8828, 0.3942, 0.9683, 0.04042, 0.9525, 0.0366, 0.9549, 0.06842, 0.9669, 0.07627, 0.4782, 0.3976, 0.4913, 0.4188, 0.5217, 0.4193, 0.5117, 0.3919, 0.9588, 0.1035, 0.9669, 0.07627, 0.9549, 0.06842, 0.9447, 0.09672, 0.9616, 0.3561, 0.9587, 0.3384, 0.9141, 0.3389, 0.9163, 0.3546, 0.4319, 0.1826, 0.434, 0.2017, 0.4837, 0.1486, 0.4865, 0.133, 0.8547, 0.227, 0.8376, 0.2623, 0.866, 0.2849, 0.8822, 0.2313, 0.4865, 0.133, 0.4837, 0.1486, 0.5277, 0.1505, 0.5311, 0.1332, 0.9163, 0.3546, 0.9141, 0.3389, 0.866, 0.2849, 0.8622, 0.3034, 0.8648, 0.1493, 0.8547, 0.227, 0.8822, 0.2313, 0.8969, 0.1163, 0.9587, 0.3384, 0.9471, 0.2313, 0.916, 0.2342, 0.9141, 0.3389, 0.434, 0.2017, 0.4509, 0.2554, 0.4834, 0.2531, 0.4837, 0.1486, 0.4837, 0.1486, 0.4834, 0.2531, 0.514, 0.2565, 0.5277, 0.1505, 0.9141, 0.3389, 0.916, 0.2342, 0.8822, 0.2313, 0.866, 0.2849, 0.9037, 0.1036, 0.8424, 0.1195, 0.84, 0.1262, 0.8969, 0.1163, 0.9471, 0.2313, 0.9518, 0.1312, 0.934, 0.1292, 0.916, 0.2342, 0.4509, 0.2554, 0.4641, 0.3728, 0.5007, 0.3596, 0.4834, 0.2531, 0.4834, 0.2531, 0.5007, 0.3596, 0.5177, 0.3577, 0.514, 0.2565, 0.916, 0.2342, 0.934, 0.1292, 0.8969, 0.1163, 0.8822, 0.2313, 0.8424, 0.1195, 0.8076, 0.06175, 0.8063, 0.06754, 0.84, 0.1262, 0.919, 0.04149, 0.8571, 0.05696, 0.8518, 0.09157, 0.9225, 0.0696, 0.4319, 0.338, 0.3913, 0.3445, 0.4058, 0.3648, 0.4641, 0.3728, 0.4782, 0.3976, 0.4116, 0.3801, 0.4187, 0.3997, 0.4913, 0.4188, 0.7527, 0.05363, 0.6976, 0.06519, 0.7085, 0.08022, 0.7574, 0.06665, 0.8571, 0.05696, 0.8135, 0.02936, 0.8114, 0.04615, 0.8518, 0.09157, 0.3913, 0.3445, 0.3697, 0.4027, 0.3786, 0.4243, 0.4058, 0.3648, 0.4116, 0.3801, 0.3816, 0.4362, 0.3843, 0.4465, 0.4187, 0.3997, 0.3232, 0.3556, 0.3187, 0.334, 0.3136, 0.3338, 0.308, 0.3563, 0.3459, 0.3904, 0.3371, 0.3699, 0.3268, 0.3769, 0.3396, 0.4044, 0.331, 0.4159, 0.2766, 0.3948, 0.2773, 0.4135, 0.3278, 0.4263, 0.7627, 0.08307, 0.7357, 0.1113, 0.7576, 0.1148, 0.7694, 0.08762, 0.926, 0.4227, 0.9212, 0.3842, 0.8572, 0.3375, 0.8828, 0.3942, 0.4992, 0.06384, 0.4927, 0.1037, 0.538, 0.09891, 0.543, 0.05407, 0.4577, 0.0932, 0.4274, 0.1484, 0.4927, 0.1037, 0.4992, 0.06384, 0.9683, 0.428, 0.9671, 0.3913, 0.9212, 0.3842, 0.926, 0.4227, 0.41, 0.1221, 0.387, 0.1336, 0.3824, 0.1473, 0.4274, 0.1484, 0.3548, 0.1159, 0.356, 0.1003, 0.3505, 0.09743, 0.3479, 0.1209, 0.4319, 0.1826, 0.374, 0.1725, 0.37, 0.184, 0.434, 0.2017, 0.8376, 0.2623, 0.783, 0.2921, 0.793, 0.3015, 0.866, 0.2849, 0.8595, 0.3208, 0.8013, 0.326, 0.8056, 0.3391, 0.8572, 0.3375, 0.3513, 0.08013, 0.3595, 0.07109, 0.3597, 0.06665, 0.3491, 0.07442, 0.7436, 0.3548, 0.7287, 0.372, 0.7345, 0.381, 0.7501, 0.3576, 0.7645, 0.3641, 0.7573, 0.3918, 0.7717, 0.3914, 0.7696, 0.3667, 0.3344, 0.1273, 0.322, 0.1034, 0.315, 0.1071, 0.3295, 0.1296, 0.3295, 0.1296, 0.315, 0.1071, 0.3093, 0.1155, 0.3233, 0.1322, 0.7722, 0.4099, 0.7806, 0.4196, 0.783, 0.4169, 0.7778, 0.4033, 0.434, 0.2017, 0.37, 0.184, 0.36, 0.1928, 0.4135, 0.2209, 0.7696, 0.3667, 0.7717, 0.3914, 0.7776, 0.3888, 0.7766, 0.3724, 0.8572, 0.3375, 0.8056, 0.3391, 0.8113, 0.3537, 0.838, 0.3602, 0.7694, 0.08762, 0.7576, 0.1148, 0.7678, 0.1214, 0.776, 0.1012, 0.7397, 0.1353, 0.7457, 0.1572, 0.7507, 0.1568, 0.7545, 0.1357, 0.84, 0.1262, 0.8063, 0.06754, 0.7991, 0.08844, 0.8245, 0.146, 0.4187, 0.3997, 0.3843, 0.4465, 0.3864, 0.4637, 0.4297, 0.434, 0.3278, 0.4263, 0.2773, 0.4135, 0.2663, 0.4291, 0.3232, 0.4398, 0.8969, 0.1163, 0.84, 0.1262, 0.8245, 0.146, 0.8648, 0.1493, 0.4913, 0.4188, 0.4187, 0.3997, 0.4297, 0.434, 0.4922, 0.4477, 0.4641, 0.3728, 0.4509, 0.2554, 0.4223, 0.2594, 0.4319, 0.338, 0.4509, 0.2554, 0.434, 0.2017, 0.4135, 0.2209, 0.4223, 0.2594, 0.5326, 0.4123, 0.5217, 0.4193, 0.5271, 0.4495, 0.543, 0.4464, 0.4577, 0.0932, 0.4992, 0.06384, 0.4842, 0.03818, 0.4402, 0.07533, 0.4274, 0.1484, 0.4577, 0.0932, 0.4402, 0.07533, 0.41, 0.1221, 0.4992, 0.06384, 0.543, 0.05407, 0.5359, 0.01985, 0.4842, 0.03818, 0.5217, 0.4193, 0.4913, 0.4188, 0.4922, 0.4477, 0.5271, 0.4495, 0.678, 0.06355, 0.6593, 0.06649, 0.6623, 0.07137, 0.685, 0.07534, 0.7574, 0.06665, 0.7085, 0.08022, 0.7082, 0.09847, 0.7607, 0.07665, 0.3329, 0.4092, 0.3045, 0.381, 0.2766, 0.3948, 0.331, 0.4159, 0.6827, 0.08714, 0.6603, 0.07741, 0.6531, 0.07788, 0.6704, 0.09256, 0.4084, 0.3714, 0.38, 0.4303, 0.3816, 0.4362, 0.4116, 0.3801, 0.4714, 0.3855, 0.4084, 0.3714, 0.4116, 0.3801, 0.4782, 0.3976, 0.8518, 0.09157, 0.8114, 0.04615, 0.809, 0.05614, 0.8454, 0.1108, 0.9225, 0.0696, 0.8518, 0.09157, 0.8454, 0.1108, 0.9101, 0.09145, 0.955, 0.1173, 0.9588, 0.1035, 0.9447, 0.09672, 0.939, 0.1124, 0.4714, 0.3855, 0.4782, 0.3976, 0.5117, 0.3919, 0.5059, 0.3764, 0.5059, 0.3764, 0.5117, 0.3919, 0.5247, 0.3854, 0.521, 0.3717, 0.939, 0.1124, 0.9447, 0.09672, 0.9101, 0.09145, 0.9037, 0.1036, 0.2324, 0.4222, 0.23, 0.417, 0.2227, 0.4176, 0.2273, 0.4302, 0.6593, 0.06649, 0.6531, 0.07788, 0.6603, 0.07741, 0.6623, 0.07137, 0.2509, 0.4068, 0.23, 0.417, 0.2324, 0.4222, 0.2534, 0.4188, 0.2385, 0.4019, 0.2227, 0.4176, 0.23, 0.417, 0.2509, 0.4068, 0.685, 0.07534, 0.6623, 0.07137, 0.6603, 0.07741, 0.6827, 0.08714, 0.2534, 0.4188, 0.2324, 0.4222, 0.2273, 0.4302, 0.2461, 0.4307, 0.934, 0.1292, 0.939, 0.1124, 0.9037, 0.1036, 0.8969, 0.1163, 0.5007, 0.3596, 0.5059, 0.3764, 0.521, 0.3717, 0.5177, 0.3577, 0.4641, 0.3728, 0.4714, 0.3855, 0.5059, 0.3764, 0.5007, 0.3596, 0.9518, 0.1312, 0.955, 0.1173, 0.939, 0.1124, 0.934, 0.1292, 0.4641, 0.3728, 0.4058, 0.3648, 0.4084, 0.3714, 0.4714, 0.3855, 0.4058, 0.3648, 0.3786, 0.4243, 0.38, 0.4303, 0.4084, 0.3714, 0.3396, 0.4044, 0.3268, 0.3769, 0.3045, 0.381, 0.3329, 0.4092, 0.2759, 0.3636, 0.2508, 0.3463, 0.2449, 0.3479, 0.2587, 0.3689, 0.7607, 0.07665, 0.7082, 0.09847, 0.7357, 0.1113, 0.7627, 0.08307, 0.6798, 0.128, 0.6737, 0.1479, 0.6785, 0.145, 0.6914, 0.1242, 0.8454, 0.1108, 0.809, 0.05614, 0.8076, 0.06175, 0.8424, 0.1195, 0.9101, 0.09145, 0.8454, 0.1108, 0.8424, 0.1195, 0.9037, 0.1036, 0.7441, 0.1624, 0.7503, 0.1635, 0.7507, 0.1568, 0.7457, 0.1572, 0.3136, 0.3338, 0.3187, 0.334, 0.3182, 0.3271, 0.3118, 0.3284, 0.7545, 0.1357, 0.7507, 0.1568, 0.7503, 0.1635, 0.7609, 0.1438, 0.3295, 0.3471, 0.3182, 0.3271, 0.3187, 0.334, 0.3232, 0.3556, 0.7321, 0.1482, 0.7441, 0.1624, 0.7457, 0.1572, 0.7397, 0.1353, 0.308, 0.3563, 0.3136, 0.3338, 0.3118, 0.3284, 0.2999, 0.3433, 0.2449, 0.3479, 0.2508, 0.3463, 0.2469, 0.3401, 0.2399, 0.345, 0.6737, 0.1479, 0.6806, 0.1525, 0.6842, 0.1464, 0.6785, 0.145, 0.6914, 0.1242, 0.6785, 0.145, 0.6842, 0.1464, 0.7083, 0.1289, 0.7083, 0.1289, 0.6842, 0.1464, 0.6806, 0.1525, 0.702, 0.1425, 0.2691, 0.3498, 0.2469, 0.3401, 0.2508, 0.3463, 0.2759, 0.3636, 0.2587, 0.3689, 0.2449, 0.3479, 0.2399, 0.345, 0.2467, 0.3653, 0.809, 0.05614, 0.7607, 0.07665, 0.7627, 0.08307, 0.8076, 0.06175, 0.3786, 0.4243, 0.3396, 0.4044, 0.3329, 0.4092, 0.38, 0.4303, 0.38, 0.4303, 0.3329, 0.4092, 0.331, 0.4159, 0.3816, 0.4362, 0.8114, 0.04615, 0.7574, 0.06665, 0.7607, 0.07665, 0.809, 0.05614, 0.3843, 0.4465, 0.3278, 0.4263, 0.3232, 0.4398, 0.3864, 0.4637, 0.8063, 0.06754, 0.7694, 0.08762, 0.776, 0.1012, 0.7991, 0.08844, 0.8076, 0.06175, 0.7627, 0.08307, 0.7694, 0.08762, 0.8063, 0.06754, 0.3816, 0.4362, 0.331, 0.4159, 0.3278, 0.4263, 0.3843, 0.4465, 0.3697, 0.4027, 0.3459, 0.3904, 0.3396, 0.4044, 0.3786, 0.4243, 0.8135, 0.02936, 0.7527, 0.05363, 0.7574, 0.06665, 0.8114, 0.04615, 0.7215, 0.3912, 0.7051, 0.395, 0.7033, 0.3968, 0.7218, 0.3964, 0.738, 0.4111, 0.7358, 0.431, 0.74, 0.4329, 0.7478, 0.4162, 0.3479, 0.1209, 0.3505, 0.09743, 0.3369, 0.09714, 0.3433, 0.1236, 0.3433, 0.1236, 0.3369, 0.09714, 0.322, 0.1034, 0.3344, 0.1273, 0.7501, 0.3576, 0.7345, 0.381, 0.7418, 0.385, 0.7552, 0.3601, 0.7552, 0.3601, 0.7418, 0.385, 0.7573, 0.3918, 0.7645, 0.3641, 0.3027, 0.0971, 0.2872, 0.09321, 0.2867, 0.09526, 0.2992, 0.1007, 0.3323, 0.06935, 0.3219, 0.0535, 0.3211, 0.0577, 0.3283, 0.07373, 0.866, 0.2849, 0.793, 0.3015, 0.7971, 0.3134, 0.8622, 0.3034, 0.8622, 0.3034, 0.7971, 0.3134, 0.8013, 0.326, 0.8595, 0.3208, 0.4274, 0.1484, 0.3824, 0.1473, 0.3782, 0.1602, 0.4295, 0.1652, 0.4295, 0.1652, 0.3782, 0.1602, 0.374, 0.1725, 0.4319, 0.1826, 0.9212, 0.3842, 0.9187, 0.3696, 0.8595, 0.3208, 0.8572, 0.3375, 0.9187, 0.3696, 0.9163, 0.3546, 0.8622, 0.3034, 0.8595, 0.3208, 0.4927, 0.1037, 0.4895, 0.1178, 0.5346, 0.116, 0.538, 0.09891, 0.4895, 0.1178, 0.4865, 0.133, 0.5311, 0.1332, 0.5346, 0.116, 0.4274, 0.1484, 0.4295, 0.1652, 0.4895, 0.1178, 0.4927, 0.1037, 0.4295, 0.1652, 0.4319, 0.1826, 0.4865, 0.133, 0.4895, 0.1178, 0.9671, 0.3913, 0.9644, 0.3737, 0.9187, 0.3696, 0.9212, 0.3842, 0.9644, 0.3737, 0.9616, 0.3561, 0.9163, 0.3546, 0.9187, 0.3696, 0.7807, 0.4243, 0.7869, 0.4177, 0.783, 0.4169, 0.7806, 0.4196, 0.3595, 0.07109, 0.3617, 0.07376, 0.3654, 0.073, 0.3597, 0.06665, 0.7778, 0.4033, 0.783, 0.4169, 0.7869, 0.4177, 0.7828, 0.4007, 0.3613, 0.08906, 0.3654, 0.073, 0.3617, 0.07376, 0.3566, 0.08633, 0.7697, 0.4159, 0.7807, 0.4243, 0.7806, 0.4196, 0.7722, 0.4099, 0.3566, 0.08633, 0.3617, 0.07376, 0.3595, 0.07109, 0.3513, 0.08013, 0.3171, 0.05948, 0.3211, 0.0577, 0.3219, 0.0535, 0.3147, 0.05609, 0.7332, 0.4345, 0.7407, 0.4374, 0.74, 0.4329, 0.7358, 0.431, 0.732, 0.4125, 0.7332, 0.4345, 0.7358, 0.431, 0.738, 0.4111, 0.3283, 0.07373, 0.3211, 0.0577, 0.3171, 0.05948, 0.3189, 0.07849, 0.3189, 0.07849, 0.3171, 0.05948, 0.3147, 0.05609, 0.3132, 0.07698, 0.7478, 0.4162, 0.74, 0.4329, 0.7407, 0.4374, 0.7519, 0.4209, 0.2867, 0.09526, 0.2872, 0.09321, 0.2855, 0.09145, 0.2845, 0.09506, 0.7023, 0.393, 0.7033, 0.3968, 0.7051, 0.395, 0.7046, 0.3929, 0.2992, 0.1007, 0.2867, 0.09526, 0.2845, 0.09506, 0.296, 0.1078, 0.3031, 0.09214, 0.2855, 0.09145, 0.2872, 0.09321, 0.3027, 0.0971, 0.7178, 0.3874, 0.7046, 0.3929, 0.7051, 0.395, 0.7215, 0.3912, 0.7146, 0.3799, 0.7023, 0.393, 0.7046, 0.3929, 0.7178, 0.3874, 0.7971, 0.3134, 0.7552, 0.3601, 0.7645, 0.3641, 0.8013, 0.326, 0.793, 0.3015, 0.7501, 0.3576, 0.7552, 0.3601, 0.7971, 0.3134, 0.3782, 0.1602, 0.3433, 0.1236, 0.3344, 0.1273, 0.374, 0.1725, 0.3824, 0.1473, 0.3479, 0.1209, 0.3433, 0.1236, 0.3782, 0.1602, 0.8056, 0.3391, 0.7696, 0.3667, 0.7766, 0.3724, 0.8113, 0.3537, 0.37, 0.184, 0.3295, 0.1296, 0.3233, 0.1322, 0.36, 0.1928, 0.374, 0.1725, 0.3344, 0.1273, 0.3295, 0.1296, 0.37, 0.184, 0.8013, 0.326, 0.7645, 0.3641, 0.7696, 0.3667, 0.8056, 0.3391, 0.783, 0.2921, 0.7436, 0.3548, 0.7501, 0.3576, 0.793, 0.3015, 0.387, 0.1336, 0.3548, 0.1159, 0.3479, 0.1209, 0.3824, 0.1473, 0.7573, 0.3918, 0.7478, 0.4162, 0.7519, 0.4209, 0.7591, 0.4032, 0.322, 0.1034, 0.3189, 0.07849, 0.3132, 0.07698, 0.3153, 0.09549, 0.3369, 0.09714, 0.3283, 0.07373, 0.3189, 0.07849, 0.322, 0.1034, 0.7346, 0.3932, 0.732, 0.4125, 0.738, 0.4111, 0.7418, 0.385, 0.3389, 0.08634, 0.3323, 0.06935, 0.3283, 0.07373, 0.3369, 0.09714, 0.7418, 0.385, 0.738, 0.4111, 0.7478, 0.4162, 0.7573, 0.3918, 0.3505, 0.09743, 0.3566, 0.08633, 0.3513, 0.08013, 0.3369, 0.09714, 0.7591, 0.4032, 0.7697, 0.4159, 0.7722, 0.4099, 0.7573, 0.3918, 0.356, 0.1003, 0.3613, 0.08906, 0.3566, 0.08633, 0.3505, 0.09743, 0.7717, 0.3914, 0.7778, 0.4033, 0.7828, 0.4007, 0.7776, 0.3888, 0.7573, 0.3918, 0.7722, 0.4099, 0.7778, 0.4033, 0.7717, 0.3914, 0.3369, 0.09714, 0.3513, 0.08013, 0.3491, 0.07442, 0.3389, 0.08634, 0.7287, 0.372, 0.7146, 0.3799, 0.7178, 0.3874, 0.7345, 0.381, 0.7345, 0.381, 0.7178, 0.3874, 0.7215, 0.3912, 0.7418, 0.385, 0.3153, 0.09549, 0.3031, 0.09214, 0.3027, 0.0971, 0.322, 0.1034, 0.315, 0.1071, 0.2992, 0.1007, 0.296, 0.1078, 0.3093, 0.1155, 0.322, 0.1034, 0.3027, 0.0971, 0.2992, 0.1007, 0.315, 0.1071, 0.7418, 0.385, 0.7215, 0.3912, 0.7218, 0.3964, 0.7346, 0.3932, 0.3045, 0.381, 0.308, 0.3563, 0.2999, 0.3433, 0.293, 0.362, 0.725, 0.1301, 0.7321, 0.1482, 0.7397, 0.1353, 0.7357, 0.1113, 0.3371, 0.3699, 0.3295, 0.3471, 0.3232, 0.3556, 0.3268, 0.3769, 0.7576, 0.1148, 0.7545, 0.1357, 0.7609, 0.1438, 0.7678, 0.1214, 0.7357, 0.1113, 0.7397, 0.1353, 0.7545, 0.1357, 0.7576, 0.1148, 0.3268, 0.3769, 0.3232, 0.3556, 0.308, 0.3563, 0.3045, 0.381, 0.2766, 0.3948, 0.2587, 0.3689, 0.2467, 0.3653, 0.259, 0.3884, 0.293, 0.362, 0.2691, 0.3498, 0.2759, 0.3636, 0.3045, 0.381, 0.7357, 0.1113, 0.7083, 0.1289, 0.702, 0.1425, 0.725, 0.1301, 0.7082, 0.09847, 0.6914, 0.1242, 0.7083, 0.1289, 0.7357, 0.1113, 0.6912, 0.1052, 0.6798, 0.128, 0.6914, 0.1242, 0.7082, 0.09847, 0.3045, 0.381, 0.2759, 0.3636, 0.2587, 0.3689, 0.2766, 0.3948, 0.2773, 0.4135, 0.2534, 0.4188, 0.2461, 0.4307, 0.2663, 0.4291, 0.7085, 0.08022, 0.685, 0.07534, 0.6827, 0.08714, 0.7082, 0.09847, 0.259, 0.3884, 0.2385, 0.4019, 0.2509, 0.4068, 0.2766, 0.3948, 0.2766, 0.3948, 0.2509, 0.4068, 0.2534, 0.4188, 0.2773, 0.4135, 0.7082, 0.09847, 0.6827, 0.08714, 0.6704, 0.09256, 0.6912, 0.1052, 0.6976, 0.06519, 0.678, 0.06355, 0.685, 0.07534, 0.7085, 0.08022])
me_sphere.materials.append(mat_material)
me_sphere.update()
me_icosphere = bpy.data.meshes.new('Icosphere')
me_icosphere.from_pydata([], [], [])
_uv = me_icosphere.uv_layers.new(name='UVMap')
_uv.uv.foreach_set('vector', [])
me_icosphere.materials.append(mat_material)
me_icosphere.update()
me_icosphere_001 = bpy.data.meshes.new('Icosphere.001')
me_icosphere_001.from_pydata([], [], [])
_uv = me_icosphere_001.uv_layers.new(name='UVMap')
_uv.uv.foreach_set('vector', [])
me_icosphere_001.materials.append(mat_material)
me_icosphere_001.update()
me_icosphere_002 = bpy.data.meshes.new('Icosphere.002')
me_icosphere_002.from_pydata([], [], [])
_uv = me_icosphere_002.uv_layers.new(name='UVMap')
_uv.uv.foreach_set('vector', [])
me_icosphere_002.materials.append(mat_material)
me_icosphere_002.update()
me_icosphere_003 = bpy.data.meshes.new('Icosphere.003')
me_icosphere_003.from_pydata([(-1.223, 6.751, -1.583), (-0.3749, 7.31, -0.4015), (-1.318, 6.036, 0.003346), (-2.288, 6.1, -1.044), (-1.944, 7.414, -2.096), (-0.7615, 8.161, -1.699), (-0.9154, 7.004, 0.8685), (-2.098, 6.257, 0.4716), (-2.484, 7.108, -0.8256), (-1.541, 8.382, -1.23), (-0.5715, 8.318, -0.1834), (-1.636, 7.667, 0.3562), (-1.243, 6.25, -0.8209), (-0.6882, 6.999, -1.059), (-0.7441, 6.579, -0.1263), (-0.417, 7.828, -1.127), (-0.9155, 7.5, -1.821), (-1.812, 6.288, -1.436), (-1.868, 5.868, -0.5038), (-1.61, 7.06, -2.055), (-2.236, 6.678, -1.737), (-1.339, 7.889, -2.122), (-0.3053, 7.92, -0.2361), (-0.5325, 8.421, -0.9985), (-1.062, 6.399, 0.6202), (-0.5074, 7.148, 0.3822), (-2.327, 5.997, -0.2285), (-1.757, 5.959, 0.3869), (-2.352, 7.27, -1.609), (-2.554, 6.498, -0.991), (-1.102, 8.458, -1.614), (-1.797, 8.019, -1.847), (-0.623, 7.74, 0.5104), (-1.52, 6.529, 0.8954), (-2.442, 6.59, -0.1004), (-2.115, 7.839, -1.101), (-0.9907, 8.55, -0.7233), (-1.249, 7.358, 0.8276), (-1.047, 8.13, 0.2093), (-1.944, 6.918, 0.5943), (-2.171, 7.419, -0.1682), (-1.616, 8.168, -0.4062), (1.4, 6.751, -1.583), (0.5516, 7.31, -0.4015), (1.495, 6.036, 0.003346), (2.464, 6.1, -1.044), (2.12, 7.414, -2.096), (0.9382, 8.161, -1.699), (1.092, 7.004, 0.8685), (2.274, 6.257, 0.4716), (2.661, 7.108, -0.8256), (1.718, 8.382, -1.23), (0.7482, 8.318, -0.1834), (1.813, 7.667, 0.3562), (1.419, 6.25, -0.8209), (0.8649, 6.999, -1.059), (0.9208, 6.579, -0.1263), (0.5937, 7.828, -1.127), (1.092, 7.5, -1.821), (1.989, 6.288, -1.436), (2.045, 5.868, -0.5038), (1.787, 7.06, -2.055), (2.413, 6.678, -1.737), (1.516, 7.889, -2.122), (0.482, 7.92, -0.2361), (0.7092, 8.421, -0.9985), (1.239, 6.399, 0.6202), (0.6841, 7.148, 0.3822), (2.503, 5.997, -0.2285), (1.933, 5.959, 0.3869), (2.528, 7.27, -1.609), (2.73, 6.498, -0.991), (1.279, 8.458, -1.614), (1.974, 8.019, -1.847), (0.7997, 7.74, 0.5104), (1.697, 6.529, 0.8954), (2.619, 6.59, -0.1004), (2.292, 7.839, -1.101), (1.167, 8.55, -0.7233), (1.425, 7.358, 0.8276), (1.223, 8.13, 0.2093), (2.12, 6.918, 0.5943), (2.348, 7.419, -0.1682), (1.793, 8.168, -0.4062)], [], [(0, 13, 12), (1, 13, 15), (0, 12, 17), (0, 17, 19), (0, 19, 16), (1, 15, 22), (2, 14, 24), (3, 18, 26), (4, 20, 28), (5, 21, 30), (1, 22, 25), (2, 24, 27), (3, 26, 29), (4, 28, 31), (5, 30, 23), (6, 32, 37), (7, 33, 39), (8, 34, 40), (9, 35, 41), (10, 36, 38), (38, 41, 11), (38, 36, 41), (36, 9, 41), (41, 40, 11), (41, 35, 40), (35, 8, 40), (40, 39, 11), (40, 34, 39), (34, 7, 39), (39, 37, 11), (39, 33, 37), (33, 6, 37), (37, 38, 11), (37, 32, 38), (32, 10, 38), (23, 36, 10), (23, 30, 36), (30, 9, 36), (31, 35, 9), (31, 28, 35), (28, 8, 35), (29, 34, 8), (29, 26, 34), (26, 7, 34), (27, 33, 7), (27, 24, 33), (24, 6, 33), (25, 32, 6), (25, 22, 32), (22, 10, 32), (30, 31, 9), (30, 21, 31), (21, 4, 31), (28, 29, 8), (28, 20, 29), (20, 3, 29), (26, 27, 7), (26, 18, 27), (18, 2, 27), (24, 25, 6), (24, 14, 25), (14, 1, 25), (22, 23, 10), (22, 15, 23), (15, 5, 23), (16, 21, 5), (16, 19, 21), (19, 4, 21), (19, 20, 4), (19, 17, 20), (17, 3, 20), (17, 18, 3), (17, 12, 18), (12, 2, 18), (15, 16, 5), (15, 13, 16), (13, 0, 16), (12, 14, 2), (12, 13, 14), (13, 1, 14), (42, 54, 55), (43, 57, 55), (42, 59, 54), (42, 61, 59), (42, 58, 61), (43, 64, 57), (44, 66, 56), (45, 68, 60), (46, 70, 62), (47, 72, 63), (43, 67, 64), (44, 69, 66), (45, 71, 68), (46, 73, 70), (47, 65, 72), (48, 79, 74), (49, 81, 75), (50, 82, 76), (51, 83, 77), (52, 80, 78), (80, 53, 83), (80, 83, 78), (78, 83, 51), (83, 53, 82), (83, 82, 77), (77, 82, 50), (82, 53, 81), (82, 81, 76), (76, 81, 49), (81, 53, 79), (81, 79, 75), (75, 79, 48), (79, 53, 80), (79, 80, 74), (74, 80, 52), (65, 52, 78), (65, 78, 72), (72, 78, 51), (73, 51, 77), (73, 77, 70), (70, 77, 50), (71, 50, 76), (71, 76, 68), (68, 76, 49), (69, 49, 75), (69, 75, 66), (66, 75, 48), (67, 48, 74), (67, 74, 64), (64, 74, 52), (72, 51, 73), (72, 73, 63), (63, 73, 46), (70, 50, 71), (70, 71, 62), (62, 71, 45), (68, 49, 69), (68, 69, 60), (60, 69, 44), (66, 48, 67), (66, 67, 56), (56, 67, 43), (64, 52, 65), (64, 65, 57), (57, 65, 47), (58, 47, 63), (58, 63, 61), (61, 63, 46), (61, 46, 62), (61, 62, 59), (59, 62, 45), (59, 45, 60), (59, 60, 54), (54, 60, 44), (57, 47, 58), (57, 58, 55), (55, 58, 42), (54, 44, 56), (54, 56, 55), (55, 56, 43)])
me_icosphere_003.polygons.foreach_set('use_smooth', [True] * 160)
_uv = me_icosphere_003.uv_layers.new(name='UVMap')
_uv.uv.foreach_set('vector', [0.6423, 0.7924, 0.6526, 0.8102, 0.632, 0.8102, 0.6629, 0.8281, 0.6732, 0.8102, 0.6835, 0.8281, 0.8073, 0.7924, 0.8176, 0.8102, 0.7969, 0.8102, 0.766, 0.7924, 0.7763, 0.8102, 0.7557, 0.8102, 0.7248, 0.7924, 0.7351, 0.8102, 0.7145, 0.8102, 0.6629, 0.8281, 0.6835, 0.8281, 0.6732, 0.846, 0.6216, 0.8281, 0.6423, 0.8281, 0.632, 0.846, 0.7866, 0.8281, 0.8073, 0.8281, 0.7969, 0.846, 0.7454, 0.8281, 0.766, 0.8281, 0.7557, 0.846, 0.7041, 0.8281, 0.7248, 0.8281, 0.7145, 0.846, 0.6629, 0.8281, 0.6732, 0.846, 0.6526, 0.846, 0.6216, 0.8281, 0.632, 0.846, 0.6113, 0.846, 0.7866, 0.8281, 0.7969, 0.846, 0.7763, 0.846, 0.7454, 0.8281, 0.7557, 0.846, 0.7351, 0.846, 0.7041, 0.8281, 0.7145, 0.846, 0.6938, 0.846, 0.6423, 0.8638, 0.6629, 0.8638, 0.6526, 0.8817, 0.601, 0.8638, 0.6216, 0.8638, 0.6113, 0.8817, 0.766, 0.8638, 0.7866, 0.8638, 0.7763, 0.8817, 0.7248, 0.8638, 0.7454, 0.8638, 0.7351, 0.8817, 0.6835, 0.8638, 0.7041, 0.8638, 0.6938, 0.8817, 0.6938, 0.8817, 0.7145, 0.8817, 0.7041, 0.8995, 0.6938, 0.8817, 0.7041, 0.8638, 0.7145, 0.8817, 0.7041, 0.8638, 0.7248, 0.8638, 0.7145, 0.8817, 0.7351, 0.8817, 0.7557, 0.8817, 0.7454, 0.8995, 0.7351, 0.8817, 0.7454, 0.8638, 0.7557, 0.8817, 0.7454, 0.8638, 0.766, 0.8638, 0.7557, 0.8817, 0.7763, 0.8817, 0.7969, 0.8817, 0.7866, 0.8995, 0.7763, 0.8817, 0.7866, 0.8638, 0.7969, 0.8817, 0.7866, 0.8638, 0.8073, 0.8638, 0.7969, 0.8817, 0.6113, 0.8817, 0.632, 0.8817, 0.6216, 0.8995, 0.6113, 0.8817, 0.6216, 0.8638, 0.632, 0.8817, 0.6216, 0.8638, 0.6423, 0.8638, 0.632, 0.8817, 0.6526, 0.8817, 0.6732, 0.8817, 0.6629, 0.8995, 0.6526, 0.8817, 0.6629, 0.8638, 0.6732, 0.8817, 0.6629, 0.8638, 0.6835, 0.8638, 0.6732, 0.8817, 0.6938, 0.846, 0.7041, 0.8638, 0.6835, 0.8638, 0.6938, 0.846, 0.7145, 0.846, 0.7041, 0.8638, 0.7145, 0.846, 0.7248, 0.8638, 0.7041, 0.8638, 0.7351, 0.846, 0.7454, 0.8638, 0.7248, 0.8638, 0.7351, 0.846, 0.7557, 0.846, 0.7454, 0.8638, 0.7557, 0.846, 0.766, 0.8638, 0.7454, 0.8638, 0.7763, 0.846, 0.7866, 0.8638, 0.766, 0.8638, 0.7763, 0.846, 0.7969, 0.846, 0.7866, 0.8638, 0.7969, 0.846, 0.8073, 0.8638, 0.7866, 0.8638, 0.6113, 0.846, 0.6216, 0.8638, 0.601, 0.8638, 0.6113, 0.846, 0.632, 0.846, 0.6216, 0.8638, 0.632, 0.846, 0.6423, 0.8638, 0.6216, 0.8638, 0.6526, 0.846, 0.6629, 0.8638, 0.6423, 0.8638, 0.6526, 0.846, 0.6732, 0.846, 0.6629, 0.8638, 0.6732, 0.846, 0.6835, 0.8638, 0.6629, 0.8638, 0.7145, 0.846, 0.7351, 0.846, 0.7248, 0.8638, 0.7145, 0.846, 0.7248, 0.8281, 0.7351, 0.846, 0.7248, 0.8281, 0.7454, 0.8281, 0.7351, 0.846, 0.7557, 0.846, 0.7763, 0.846, 0.766, 0.8638, 0.7557, 0.846, 0.766, 0.8281, 0.7763, 0.846, 0.766, 0.8281, 0.7866, 0.8281, 0.7763, 0.846, 0.7969, 0.846, 0.8176, 0.846, 0.8073, 0.8638, 0.7969, 0.846, 0.8073, 0.8281, 0.8176, 0.846, 0.8073, 0.8281, 0.8279, 0.8281, 0.8176, 0.846, 0.632, 0.846, 0.6526, 0.846, 0.6423, 0.8638, 0.632, 0.846, 0.6423, 0.8281, 0.6526, 0.846, 0.6423, 0.8281, 0.6629, 0.8281, 0.6526, 0.846, 0.6732, 0.846, 0.6938, 0.846, 0.6835, 0.8638, 0.6732, 0.846, 0.6835, 0.8281, 0.6938, 0.846, 0.6835, 0.8281, 0.7041, 0.8281, 0.6938, 0.846, 0.7145, 0.8102, 0.7248, 0.8281, 0.7041, 0.8281, 0.7145, 0.8102, 0.7351, 0.8102, 0.7248, 0.8281, 0.7351, 0.8102, 0.7454, 0.8281, 0.7248, 0.8281, 0.7557, 0.8102, 0.766, 0.8281, 0.7454, 0.8281, 0.7557, 0.8102, 0.7763, 0.8102, 0.766, 0.8281, 0.7763, 0.8102, 0.7866, 0.8281, 0.766, 0.8281, 0.7969, 0.8102, 0.8073, 0.8281, 0.7866, 0.8281, 0.7969, 0.8102, 0.8176, 0.8102, 0.8073, 0.8281, 0.8176, 0.8102, 0.8279, 0.8281, 0.8073, 0.8281, 0.6835, 0.8281, 0.6938, 0.8102, 0.7041, 0.8281, 0.6835, 0.8281, 0.6732, 0.8102, 0.6938, 0.8102, 0.6732, 0.8102, 0.6835, 0.7924, 0.6938, 0.8102, 0.632, 0.8102, 0.6423, 0.8281, 0.6216, 0.8281, 0.632, 0.8102, 0.6526, 0.8102, 0.6423, 0.8281, 0.6526, 0.8102, 0.6629, 0.8281, 0.6423, 0.8281, 0.4314, 0.7505, 0.4211, 0.7684, 0.4418, 0.7684, 0.4521, 0.7862, 0.4727, 0.7862, 0.4624, 0.7684, 0.5964, 0.7505, 0.5861, 0.7684, 0.6067, 0.7684, 0.5552, 0.7505, 0.5449, 0.7684, 0.5655, 0.7684, 0.5139, 0.7505, 0.5036, 0.7684, 0.5242, 0.7684, 0.4521, 0.7862, 0.4624, 0.8041, 0.4727, 0.7862, 0.4108, 0.7862, 0.4211, 0.8041, 0.4314, 0.7862, 0.5758, 0.7862, 0.5861, 0.8041, 0.5964, 0.7862, 0.5346, 0.7862, 0.5449, 0.8041, 0.5552, 0.7862, 0.4933, 0.7862, 0.5036, 0.8041, 0.5139, 0.7862, 0.4521, 0.7862, 0.4418, 0.8041, 0.4624, 0.8041, 0.4108, 0.7862, 0.4005, 0.8041, 0.4211, 0.8041, 0.5758, 0.7862, 0.5655, 0.8041, 0.5861, 0.8041, 0.5346, 0.7862, 0.5242, 0.8041, 0.5449, 0.8041, 0.4933, 0.7862, 0.483, 0.8041, 0.5036, 0.8041, 0.4314, 0.822, 0.4418, 0.8398, 0.4521, 0.822, 0.3902, 0.822, 0.4005, 0.8398, 0.4108, 0.822, 0.5552, 0.822, 0.5655, 0.8398, 0.5758, 0.822, 0.5139, 0.822, 0.5242, 0.8398, 0.5346, 0.822, 0.4727, 0.822, 0.483, 0.8398, 0.4933, 0.822, 0.483, 0.8398, 0.4933, 0.8577, 0.5036, 0.8398, 0.483, 0.8398, 0.5036, 0.8398, 0.4933, 0.822, 0.4933, 0.822, 0.5036, 0.8398, 0.5139, 0.822, 0.5242, 0.8398, 0.5346, 0.8577, 0.5449, 0.8398, 0.5242, 0.8398, 0.5449, 0.8398, 0.5346, 0.822, 0.5346, 0.822, 0.5449, 0.8398, 0.5552, 0.822, 0.5655, 0.8398, 0.5758, 0.8577, 0.5861, 0.8398, 0.5655, 0.8398, 0.5861, 0.8398, 0.5758, 0.822, 0.5758, 0.822, 0.5861, 0.8398, 0.5964, 0.822, 0.4005, 0.8398, 0.4108, 0.8577, 0.4211, 0.8398, 0.4005, 0.8398, 0.4211, 0.8398, 0.4108, 0.822, 0.4108, 0.822, 0.4211, 0.8398, 0.4314, 0.822, 0.4418, 0.8398, 0.4521, 0.8577, 0.4624, 0.8398, 0.4418, 0.8398, 0.4624, 0.8398, 0.4521, 0.822, 0.4521, 0.822, 0.4624, 0.8398, 0.4727, 0.822, 0.483, 0.8041, 0.4727, 0.822, 0.4933, 0.822, 0.483, 0.8041, 0.4933, 0.822, 0.5036, 0.8041, 0.5036, 0.8041, 0.4933, 0.822, 0.5139, 0.822, 0.5242, 0.8041, 0.5139, 0.822, 0.5346, 0.822, 0.5242, 0.8041, 0.5346, 0.822, 0.5449, 0.8041, 0.5449, 0.8041, 0.5346, 0.822, 0.5552, 0.822, 0.5655, 0.8041, 0.5552, 0.822, 0.5758, 0.822, 0.5655, 0.8041, 0.5758, 0.822, 0.5861, 0.8041, 0.5861, 0.8041, 0.5758, 0.822, 0.5964, 0.822, 0.4005, 0.8041, 0.3902, 0.822, 0.4108, 0.822, 0.4005, 0.8041, 0.4108, 0.822, 0.4211, 0.8041, 0.4211, 0.8041, 0.4108, 0.822, 0.4314, 0.822, 0.4418, 0.8041, 0.4314, 0.822, 0.4521, 0.822, 0.4418, 0.8041, 0.4521, 0.822, 0.4624, 0.8041, 0.4624, 0.8041, 0.4521, 0.822, 0.4727, 0.822, 0.5036, 0.8041, 0.5139, 0.822, 0.5242, 0.8041, 0.5036, 0.8041, 0.5242, 0.8041, 0.5139, 0.7862, 0.5139, 0.7862, 0.5242, 0.8041, 0.5346, 0.7862, 0.5449, 0.8041, 0.5552, 0.822, 0.5655, 0.8041, 0.5449, 0.8041, 0.5655, 0.8041, 0.5552, 0.7862, 0.5552, 0.7862, 0.5655, 0.8041, 0.5758, 0.7862, 0.5861, 0.8041, 0.5964, 0.822, 0.6067, 0.8041, 0.5861, 0.8041, 0.6067, 0.8041, 0.5964, 0.7862, 0.5964, 0.7862, 0.6067, 0.8041, 0.6171, 0.7862, 0.4211, 0.8041, 0.4314, 0.822, 0.4418, 0.8041, 0.4211, 0.8041, 0.4418, 0.8041, 0.4314, 0.7862, 0.4314, 0.7862, 0.4418, 0.8041, 0.4521, 0.7862, 0.4624, 0.8041, 0.4727, 0.822, 0.483, 0.8041, 0.4624, 0.8041, 0.483, 0.8041, 0.4727, 0.7862, 0.4727, 0.7862, 0.483, 0.8041, 0.4933, 0.7862, 0.5036, 0.7684, 0.4933, 0.7862, 0.5139, 0.7862, 0.5036, 0.7684, 0.5139, 0.7862, 0.5242, 0.7684, 0.5242, 0.7684, 0.5139, 0.7862, 0.5346, 0.7862, 0.5449, 0.7684, 0.5346, 0.7862, 0.5552, 0.7862, 0.5449, 0.7684, 0.5552, 0.7862, 0.5655, 0.7684, 0.5655, 0.7684, 0.5552, 0.7862, 0.5758, 0.7862, 0.5861, 0.7684, 0.5758, 0.7862, 0.5964, 0.7862, 0.5861, 0.7684, 0.5964, 0.7862, 0.6067, 0.7684, 0.6067, 0.7684, 0.5964, 0.7862, 0.6171, 0.7862, 0.4727, 0.7862, 0.4933, 0.7862, 0.483, 0.7684, 0.4727, 0.7862, 0.483, 0.7684, 0.4624, 0.7684, 0.4624, 0.7684, 0.483, 0.7684, 0.4727, 0.7505, 0.4211, 0.7684, 0.4108, 0.7862, 0.4314, 0.7862, 0.4211, 0.7684, 0.4314, 0.7862, 0.4418, 0.7684, 0.4418, 0.7684, 0.4314, 0.7862, 0.4521, 0.7862])
me_icosphere_003.materials.append(mat_material)
me_icosphere_003.update()
me_cube = bpy.data.meshes.new('Cube')
me_cube.from_pydata([(-0.01823, 0.2909, -0.1096), (-0.01823, 0.2909, -0.09294), (-0.01138, 0.4681, -0.1064), (-0.01138, 0.4681, -0.09613), (0.01749, 0.2909, -0.1096), (0.01749, 0.2909, -0.09294), (0.01064, 0.4681, -0.1064), (0.01064, 0.4681, -0.09613), (-0.0299, 0.2793, -0.1013), (-0.01858, 0.4753, -0.1013), (0.01783, 0.4753, -0.1013), (0.02915, 0.2793, -0.1013), (-0.0003715, 0.478, -0.1064), (-0.0003715, 0.478, -0.09613), (-0.0003715, 0.3008, -0.1096), (-0.0003715, 0.3008, -0.09294), (-0.0003715, 0.4852, -0.1013)], [], [(8, 1, 3, 9), (16, 13, 7, 10), (10, 7, 5, 11), (12, 6, 4, 14), (13, 3, 1, 15), (6, 10, 11, 4), (12, 16, 10, 6), (0, 8, 9, 2), (2, 9, 16, 12), (7, 13, 15, 5), (2, 12, 14, 0), (9, 3, 13, 16)])
me_cube.polygons.foreach_set('use_smooth', [True] * 12)
_uv = me_cube.uv_layers.new(name='UVMap')
_uv.uv.foreach_set('vector', [0.04582, 0.8765, 0.0583, 0.8656, 0.2126, 0.8909, 0.2152, 0.8963, 0.2455, 0.8129, 0.2399, 0.8215, 0.2298, 0.8162, 0.2336, 0.8115, 0.2336, 0.8115, 0.2298, 0.8162, 0.07386, 0.8052, 0.06424, 0.7917, 0.2421, 0.8033, 0.231, 0.8061, 0.07672, 0.7808, 0.08866, 0.7668, 0.2237, 0.8881, 0.2126, 0.8909, 0.0583, 0.8656, 0.07024, 0.8516, 0.231, 0.8061, 0.2336, 0.8115, 0.06424, 0.7917, 0.07672, 0.7808, 0.2421, 0.8033, 0.2455, 0.8129, 0.2336, 0.8115, 0.231, 0.8061, 0.05545, 0.89, 0.04582, 0.8765, 0.2152, 0.8963, 0.2114, 0.901, 0.2114, 0.901, 0.2152, 0.8963, 0.2271, 0.8977, 0.2215, 0.9063, 0.2298, 0.8162, 0.2399, 0.8215, 0.08225, 0.8215, 0.07386, 0.8052, 0.2114, 0.901, 0.2215, 0.9063, 0.06383, 0.9063, 0.05545, 0.89, 0.2152, 0.8963, 0.2126, 0.8909, 0.2237, 0.8881, 0.2271, 0.8977])
me_cube.materials.append(mat_material)
me_cube.update()

# ---- objects
ob_sphere = bpy.data.objects.new('Sphere', me_sphere)
ob_icosphere = bpy.data.objects.new('Icosphere', me_icosphere)
ob_icosphere_001 = bpy.data.objects.new('Icosphere.001', me_icosphere_001)
ob_icosphere_002 = bpy.data.objects.new('Icosphere.002', me_icosphere_002)
ob_icosphere_003 = bpy.data.objects.new('Icosphere.003', me_icosphere_003)
ob_cube = bpy.data.objects.new('Cube', me_cube)

# ---- transforms, parenting, visibility, modifiers, constraints
ob_sphere.location = (0.0, 0.0, 1.37)
ob_sphere.rotation_euler = (0.3637, 7.899e-17, 1.453e-17)
ob_sphere.scale = (1.844, 1.844, 1.844)
ob_icosphere.location = (0.0, 0.0, 0.0581)
ob_icosphere.rotation_euler = (0.3394, 0.4567, 0.7592)
ob_icosphere.scale = (0.341, 0.341, 0.4739)
ob_icosphere_001.location = (0.0, 0.0, 0.0581)
ob_icosphere_001.rotation_euler = (0.4768, 0.7468, -0.01136)
ob_icosphere_001.scale = (0.341, 0.341, 0.4739)
ob_icosphere_002.location = (0.0, 0.0, 0.0581)
ob_icosphere_002.rotation_euler = (0.2623, 0.3968, 0.9706)
ob_icosphere_002.scale = (0.3736, 0.3736, 0.5193)
ob_icosphere_003.location = (0.0, 0.0, 1.263)
ob_icosphere_003.scale = (0.1108, 0.07642, 0.05089)
ob_cube.location = (0.0, 0.0, 1.263)
ob_cube.scale = (1.844, 1.844, 1.844)

# ---- collection membership
col_collection.objects.link(ob_sphere)
col_collection.objects.link(ob_icosphere)
col_collection.objects.link(ob_icosphere_001)
col_collection.objects.link(ob_icosphere_002)
col_collection.objects.link(ob_icosphere_003)
col_collection.objects.link(ob_cube)

# ---- scene / render settings (as saved in the file)
scene.frame_start = 1; scene.frame_end = 250; scene.frame_set(1)
scene.render.engine = 'BLENDER_EEVEE_NEXT'
scene.cycles.use_denoising = False
scene.cycles.samples = 128
scene.cycles.sampling_pattern = 'TABULATED_SOBOL'
scene.cycles.use_adaptive_sampling = False
scene.cycles.use_light_tree = False
scene.view_settings.view_transform = 'Filmic'
bpy.context.view_layer.update()

# ---- added for rendering (the .blend has no active camera and no usable light): camera, sun
cam_auto = bpy.data.cameras.new('AutoCamera')
cam_auto.lens = 50.0
cam_auto.sensor_width = 36.0
cam_auto.clip_end = 1000.0
ob_auto_camera = bpy.data.objects.new('AutoCamera', cam_auto)
scene.collection.objects.link(ob_auto_camera)
ob_auto_camera.location = (2.8552, -3.42583, 3.16618)
ob_auto_camera.rotation_euler = (1.09748, -7.21219e-08, 0.694738)
scene.camera = ob_auto_camera
light_auto_sun = bpy.data.lights.new('AutoSun', 'SUN')
light_auto_sun.energy = 3.0
light_auto_sun.angle = 0.0523599
ob_auto_sun = bpy.data.objects.new('AutoSun', light_auto_sun)
scene.collection.objects.link(ob_auto_sun)
ob_auto_sun.rotation_euler = (0.872665, 0.174533, 0.523599)
bpy.context.view_layer.update()
